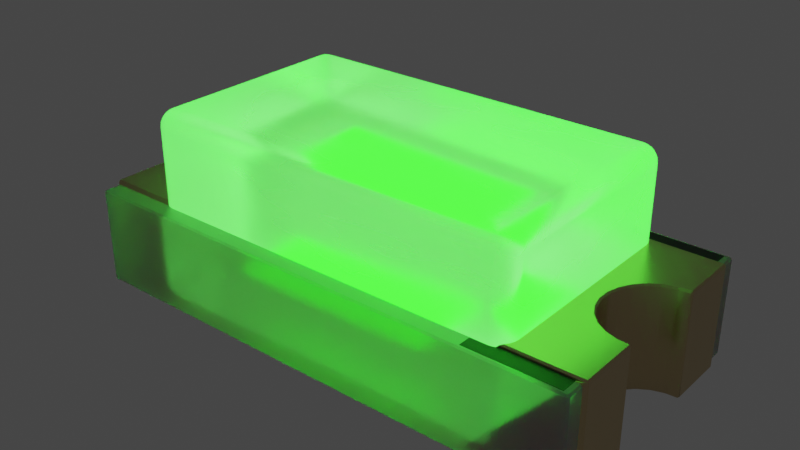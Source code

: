 # Source: LED_0603_1608Metric_G.blend  (saved by Blender 3.2.14; exported with 4.5.12 LTS)
import bpy
from mathutils import Matrix  # noqa: F401  (used for matrix-valued properties, if any)

bpy.ops.wm.read_factory_settings(use_empty=True)
scene = bpy.context.scene
scene.name = 'Scene'

# ---- collections
col_collection = bpy.data.collections.new('Collection'); scene.collection.children.link(col_collection)

# ---- materials (node trees are filled in below, after node groups)
mat_translucent_green = bpy.data.materials.new('translucent_green')
mat_translucent_green.alpha_threshold = 0.4
mat_translucent_green.use_raytrace_refraction = True
mat_translucent_green.use_screen_refraction = True
mat_translucent_green.thickness_mode = 'SLAB'
mat_plastic_case_white = bpy.data.materials.new('plastic_case_white')
mat_plastic_case_white.preview_render_type = 'CUBE'
mat_plastic_matte_black = bpy.data.materials.new('plastic_matte_black')
mat_plastic_matte_black.preview_render_type = 'CUBE'
mat_light_green = bpy.data.materials.new('light_green')
mat_metal_pins_gold = bpy.data.materials.new('metal_pins_gold')
mat_metal_pins_gold.preview_render_type = 'CUBE'

# ---- material node trees
mat_translucent_green.use_nodes = True; mat_translucent_green.node_tree.nodes.clear()
_N = mat_translucent_green.node_tree.nodes; _L = mat_translucent_green.node_tree.links
n0 = _N.new('ShaderNodeTexNoise'); n0.name = 'Noise Texture'; n0.location = (-674, 167)
n0.inputs[2].default_value = -2.2
n0.inputs[3].default_value = 2.6
n0.inputs[4].default_value = 0.6333
n0.inputs[8].default_value = -0.4
n1 = _N.new('ShaderNodeOutputMaterial'); n1.name = 'Material Output'; n1.location = (463, 225)
n2 = _N.new('ShaderNodeBsdfPrincipled'); n2.name = 'Principled BSDF'; n2.location = (-12, 309)
n2.distribution = 'GGX'
n2.subsurface_method = 'BURLEY'
n2.inputs[0].default_value = (0.6086, 0.6086, 0.6086, 1.0)
n2.inputs[3].default_value = 1.46
n2.inputs[8].default_value = 1.0
n2.inputs[10].default_value = 0.2
n2.inputs[18].default_value = 1.0
n2.inputs[27].default_value = (0.007504, 0.0853, 0.007008, 1.0)
n2.inputs[28].default_value = 7.8
n3 = _N.new('ShaderNodeValToRGB'); n3.name = 'ColorRamp'; n3.location = (-408, 81)
while len(n3.color_ramp.elements) > 1: n3.color_ramp.elements.remove(n3.color_ramp.elements[-1])
n3.color_ramp.elements[0].position = 0.2864; n3.color_ramp.elements[0].color = (0.08499, 0.08499, 0.08499, 1.0)
_e = n3.color_ramp.elements.new(0.8432); _e.color = (0.6208, 0.6208, 0.6208, 1.0)
n4 = _N.new('ShaderNodeValue'); n4.name = 'Value'; n4.location = (463, 65)
n4.outputs[0].default_value = 0.0
_L.new(n0.outputs[1], n3.inputs[0])
_L.new(n3.outputs[0], n2.inputs[2])
_L.new(n2.outputs[0], n1.inputs[0])
_L.new(n4.outputs[0], n1.inputs[3])
n1.is_active_output = True
mat_plastic_case_white.use_nodes = True; mat_plastic_case_white.node_tree.nodes.clear()
_N = mat_plastic_case_white.node_tree.nodes; _L = mat_plastic_case_white.node_tree.links
n0 = _N.new('ShaderNodeOutputMaterial'); n0.name = 'Material Output'; n0.location = (300, 300)
n1 = _N.new('ShaderNodeBsdfPrincipled'); n1.name = 'Principled BSDF'; n1.location = (-34, 272)
n1.distribution = 'GGX'
n1.subsurface_method = 'BURLEY'
n1.inputs[1].default_value = 0.02
n1.inputs[2].default_value = 0.4636
n1.inputs[3].default_value = 1.4
n1.inputs[8].default_value = 1.0
n1.inputs[10].default_value = 0.3682
n1.inputs[13].default_value = 0.6591
n1.inputs[18].default_value = 0.2318
n1.inputs[20].default_value = 0.6709
n1.inputs[24].default_value = 0.1191
n1.inputs[27].default_value = (0.0, 0.0, 0.0, 1.0)
n1.inputs[28].default_value = 1.0
n2 = _N.new('ShaderNodeMapping'); n2.name = 'Mapping'; n2.location = (-1010, 265)
n2.inputs[3].default_value = (3.0, 1.0, 1.0)
n3 = _N.new('ShaderNodeTexCoord'); n3.name = 'Texture Coordinate'; n3.location = (-1250, 180)
n4 = _N.new('ShaderNodeBump'); n4.name = 'Bump'; n4.location = (-376, -99)
n4.inputs[0].default_value = 0.05
n4.inputs[1].default_value = 1.0
n4.inputs[2].default_value = 1.0
n5 = _N.new('ShaderNodeTexNoise'); n5.name = 'Noise Texture'; n5.location = (-662, 176)
n5.inputs[2].default_value = 88.0
n5.inputs[3].default_value = 10.8
n5.inputs[4].default_value = 0.9167
n5.inputs[8].default_value = 1.6
n6 = _N.new('ShaderNodeValToRGB'); n6.name = 'ColorRamp'; n6.location = (-354, 186)
while len(n6.color_ramp.elements) > 1: n6.color_ramp.elements.remove(n6.color_ramp.elements[-1])
n6.color_ramp.elements[0].position = 0.0; n6.color_ramp.elements[0].color = (0.2596, 0.2596, 0.2596, 1.0)
_e = n6.color_ramp.elements.new(1.0); _e.color = (0.6303, 0.6303, 0.6303, 1.0)
n7 = _N.new('ShaderNodeMix'); n7.name = 'Mix'; n7.location = (-204, 152)
n7.data_type = 'RGBA'
n7.inputs[0].default_value = 0.3682
n7.inputs[7].default_value = (0.2525, 0.2525, 0.2525, 1.0)
_L.new(n5.outputs[0], n6.inputs[0])
_L.new(n1.outputs[0], n0.inputs[0])
_L.new(n3.outputs[2], n2.inputs[0])
_L.new(n2.outputs[0], n5.inputs[0])
_L.new(n5.outputs[0], n4.inputs[3])
_L.new(n4.outputs[0], n1.inputs[5])
_L.new(n6.outputs[0], n7.inputs[6])
_L.new(n7.outputs[2], n1.inputs[0])
n0.is_active_output = True
mat_plastic_matte_black.use_nodes = True; mat_plastic_matte_black.node_tree.nodes.clear()
_N = mat_plastic_matte_black.node_tree.nodes; _L = mat_plastic_matte_black.node_tree.links
n0 = _N.new('ShaderNodeOutputMaterial'); n0.name = 'Material Output'; n0.location = (463, 300)
n1 = _N.new('ShaderNodeBsdfPrincipled'); n1.name = 'Principled BSDF'; n1.location = (173, 300)
n1.distribution = 'GGX'
n1.subsurface_method = 'BURLEY'
n1.inputs[1].default_value = 0.06818
n1.inputs[2].default_value = 0.5182
n1.inputs[3].default_value = 1.45
n1.inputs[13].default_value = 0.6432
n1.inputs[20].default_value = 0.1027
n1.inputs[27].default_value = (0.0, 0.0, 0.0, 1.0)
n1.inputs[28].default_value = 1.0
n2 = _N.new('ShaderNodeTexCoord'); n2.name = 'Texture Coordinate'; n2.location = (-1001, 105)
n3 = _N.new('ShaderNodeBump'); n3.name = 'Bump'; n3.location = (-135, -86)
n3.inputs[0].default_value = 0.1
n3.inputs[1].default_value = 0.4
n3.inputs[2].default_value = 1.0
n4 = _N.new('ShaderNodeMapping'); n4.name = 'Mapping'; n4.location = (-755, 143)
n4.inputs[3].default_value = (2.0, 2.0, 2.0)
n5 = _N.new('ShaderNodeValToRGB'); n5.name = 'ColorRamp'; n5.location = (-147, 213)
while len(n5.color_ramp.elements) > 1: n5.color_ramp.elements.remove(n5.color_ramp.elements[-1])
n5.color_ramp.elements[0].position = 0.0; n5.color_ramp.elements[0].color = (0.005014, 0.005014, 0.005014, 1.0)
_e = n5.color_ramp.elements.new(0.9955); _e.color = (0.01269, 0.01269, 0.01269, 1.0)
n6 = _N.new('ShaderNodeTexNoise'); n6.name = 'Noise Texture'; n6.location = (-455, 203)
n6.inputs[2].default_value = 200.0
n6.inputs[3].default_value = 5.6
n6.inputs[4].default_value = 0.5208
_L.new(n1.outputs[0], n0.inputs[0])
_L.new(n6.outputs[0], n5.inputs[0])
_L.new(n5.outputs[0], n1.inputs[0])
_L.new(n2.outputs[2], n4.inputs[0])
_L.new(n4.outputs[0], n6.inputs[0])
_L.new(n6.outputs[0], n3.inputs[3])
_L.new(n3.outputs[0], n1.inputs[5])
n0.is_active_output = True
mat_light_green.use_nodes = True; mat_light_green.node_tree.nodes.clear()
_N = mat_light_green.node_tree.nodes; _L = mat_light_green.node_tree.links
n0 = _N.new('ShaderNodeLayerWeight'); n0.name = 'Layer Weight'; n0.location = (-18066, 17)
n1 = _N.new('ShaderNodeParticleInfo'); n1.name = 'Particle Info'; n1.location = (-47217, 207)
n2 = _N.new('ShaderNodeRGB'); n2.name = 'RGB'; n2.location = (-92, 261)
n2.outputs[0].default_value = (0.0008535, 0.253, 0.0, 1.0)
n3 = _N.new('ShaderNodeBsdfPrincipled'); n3.name = 'Principled BSDF'; n3.location = (224, 517)
n3.distribution = 'GGX'
n3.subsurface_method = 'BURLEY'
n3.inputs[3].default_value = 1.45
n3.inputs[28].default_value = 39.8
n4 = _N.new('ShaderNodeOutputMaterial'); n4.name = 'Material Output'; n4.location = (717, 341)
_L.new(n2.outputs[0], n3.inputs[0])
_L.new(n2.outputs[0], n3.inputs[27])
_L.new(n3.outputs[0], n4.inputs[0])
n4.is_active_output = True
mat_metal_pins_gold.use_nodes = True; mat_metal_pins_gold.node_tree.nodes.clear()
_N = mat_metal_pins_gold.node_tree.nodes; _L = mat_metal_pins_gold.node_tree.links
n0 = _N.new('ShaderNodeMapping'); n0.name = 'Mapping'; n0.location = (-1447, -91)
n0.inputs[3].default_value = (4.8, 1.2, 1.1)
n1 = _N.new('ShaderNodeBsdfPrincipled'); n1.name = 'Principled BSDF'; n1.location = (-560, 254)
n1.distribution = 'GGX'
n1.subsurface_method = 'BURLEY'
n1.inputs[1].default_value = 0.7818
n1.inputs[2].default_value = 0.2886
n1.inputs[3].default_value = 1.45
n1.inputs[13].default_value = 0.0
n1.inputs[27].default_value = (0.0, 0.0, 0.0, 1.0)
n1.inputs[28].default_value = 1.0
n2 = _N.new('ShaderNodeOutputMaterial'); n2.name = 'Material Output.002'; n2.location = (-205, 253)
n2.width = 213
n3 = _N.new('ShaderNodeTexNoise'); n3.name = 'Noise Texture.002'; n3.location = (-1228, -73)
n3.inputs[2].default_value = 0.1
n3.inputs[3].default_value = 7.0
n3.inputs[4].default_value = 0.6
n3.inputs[8].default_value = 0.4
n4 = _N.new('ShaderNodeTexCoord'); n4.name = 'Texture Coordinate'; n4.location = (-1636, -116)
n5 = _N.new('ShaderNodeMix'); n5.name = 'Mix.001'; n5.location = (-921, 45)
n5.data_type = 'RGBA'
n5.inputs[6].default_value = (1.0, 0.7849, 0.4141, 1.0)
n5.inputs[7].default_value = (0.1851, 0.1427, 0.0982, 1.0)
n6 = _N.new('ShaderNodeBump'); n6.name = 'Bump.001'; n6.location = (-1001, -227)
n6.inputs[0].default_value = 0.05
n6.inputs[1].default_value = 0.01
n6.inputs[2].default_value = 1.0
_L.new(n1.outputs[0], n2.inputs[0])
_L.new(n3.outputs[0], n6.inputs[3])
_L.new(n0.outputs[0], n3.inputs[0])
_L.new(n3.outputs[0], n5.inputs[0])
_L.new(n4.outputs[3], n0.inputs[0])
_L.new(n5.outputs[2], n1.inputs[0])
_L.new(n6.outputs[0], n1.inputs[5])
n2.is_active_output = True

# ---- world
world_world = bpy.data.worlds.new('World'); scene.world = world_world
world_world.use_nodes = True; world_world.node_tree.nodes.clear()
_N = world_world.node_tree.nodes; _L = world_world.node_tree.links
n0 = _N.new('ShaderNodeOutputWorld'); n0.name = 'World Output'; n0.location = (300, 300)
n1 = _N.new('ShaderNodeBackground'); n1.name = 'Background'; n1.location = (10, 300)
n1.inputs[0].default_value = (0.05088, 0.05088, 0.05088, 1.0)
_L.new(n1.outputs[0], n0.inputs[0])
n0.is_active_output = True
world_world.color = (0.05088, 0.05088, 0.05088)
world_world.use_sun_shadow = False
world_world.sun_shadow_jitter_overblur = 0.0

# ---- meshes
me_shape_8_indexedfaceset_005 = bpy.data.meshes.new('SHAPE_8_IndexedFaceSet.005')
me_shape_8_indexedfaceset_005.from_pydata([(0.2156, 0.1166, 0.007126), (0.2156, 0.1378, 0.02826), (0.2368, 0.1166, 0.02826), (0.2156, 0.1221, 0.007846), (0.2156, 0.1272, 0.009959), (0.2156, 0.1316, 0.01332), (0.2211, 0.1166, 0.007846), (0.2213, 0.1223, 0.008703), (0.2212, 0.1272, 0.01084), (0.2211, 0.1311, 0.01381), (0.2262, 0.1166, 0.009959), (0.2263, 0.1222, 0.01085), (0.2257, 0.1267, 0.01265), (0.2253, 0.1299, 0.01496), (0.2278, 0.1288, 0.01606), (0.2211, 0.137, 0.02826), (0.2262, 0.1349, 0.02826), (0.2306, 0.1316, 0.02826), (0.2156, 0.137, 0.0228), (0.2213, 0.1362, 0.02262), (0.2262, 0.134, 0.02272), (0.2301, 0.1311, 0.02283), (0.2156, 0.1349, 0.01769), (0.2212, 0.134, 0.01766), (0.2257, 0.1322, 0.0182), (0.2289, 0.1299, 0.01864), (0.2361, 0.1166, 0.0228), (0.2339, 0.1166, 0.01769), (0.2306, 0.1166, 0.01332), (0.2361, 0.1221, 0.02826), (0.2352, 0.1223, 0.02258), (0.2331, 0.1222, 0.01766), (0.2301, 0.122, 0.01383), (0.2339, 0.1272, 0.02826), (0.2331, 0.1272, 0.02268), (0.2313, 0.1267, 0.01819), (0.2289, 0.1262, 0.01496), (0.2156, 0.1378, 0.2149), (0.2156, 0.1166, 0.2361), (0.2368, 0.1166, 0.2149), (0.2156, 0.137, 0.2204), (0.2156, 0.1349, 0.2255), (0.2156, 0.1316, 0.2299), (0.2211, 0.137, 0.2149), (0.2213, 0.1362, 0.2206), (0.2212, 0.134, 0.2255), (0.2211, 0.1311, 0.2294), (0.2262, 0.1349, 0.2149), (0.2263, 0.134, 0.2205), (0.2257, 0.1322, 0.225), (0.2253, 0.1299, 0.2282), (0.2278, 0.1288, 0.2271), (0.2211, 0.1166, 0.2354), (0.2262, 0.1166, 0.2332), (0.2306, 0.1166, 0.2299), (0.2156, 0.1221, 0.2354), (0.2213, 0.1223, 0.2345), (0.2262, 0.1222, 0.2324), (0.2301, 0.122, 0.2294), (0.2156, 0.1272, 0.2332), (0.2212, 0.1272, 0.2323), (0.2257, 0.1267, 0.2306), (0.2289, 0.1262, 0.2282), (0.2361, 0.1221, 0.2149), (0.2339, 0.1272, 0.2149), (0.2306, 0.1316, 0.2149), (0.2361, 0.1166, 0.2204), (0.2352, 0.1223, 0.2206), (0.2331, 0.1272, 0.2205), (0.2301, 0.1311, 0.2204), (0.2339, 0.1166, 0.2255), (0.2331, 0.1222, 0.2255), (0.2313, 0.1267, 0.225), (0.2289, 0.1299, 0.2246), (0.2156, -0.1167, 0.007126), (0.2368, -0.1167, 0.02826), (0.2156, -0.1379, 0.02826), (0.2211, -0.1167, 0.007846), (0.2262, -0.1167, 0.009959), (0.2306, -0.1167, 0.01332), (0.2156, -0.1222, 0.007846), (0.2213, -0.1224, 0.008703), (0.2262, -0.1223, 0.01084), (0.2301, -0.1222, 0.01381), (0.2156, -0.1273, 0.009959), (0.2212, -0.1273, 0.01085), (0.2257, -0.1268, 0.01265), (0.2289, -0.1263, 0.01496), (0.2278, -0.1289, 0.01606), (0.2361, -0.1222, 0.02826), (0.2339, -0.1273, 0.02826), (0.2306, -0.1317, 0.02826), (0.2361, -0.1167, 0.0228), (0.2352, -0.1224, 0.02262), (0.2331, -0.1273, 0.02272), (0.2301, -0.1312, 0.02283), (0.2339, -0.1167, 0.01769), (0.2331, -0.1223, 0.01766), (0.2313, -0.1268, 0.0182), (0.2289, -0.13, 0.01864), (0.2156, -0.1371, 0.0228), (0.2156, -0.135, 0.01769), (0.2156, -0.1317, 0.01332), (0.2211, -0.1371, 0.02826), (0.2213, -0.1363, 0.02258), (0.2212, -0.1341, 0.01766), (0.2211, -0.1312, 0.01383), (0.2262, -0.135, 0.02826), (0.2263, -0.1341, 0.02268), (0.2257, -0.1323, 0.01819), (0.2253, -0.13, 0.01496), (0.2156, -0.1167, 0.2361), (0.2156, -0.1379, 0.2149), (0.2368, -0.1167, 0.2149), (0.2156, -0.1222, 0.2354), (0.2156, -0.1273, 0.2332), (0.2156, -0.1317, 0.2299), (0.2211, -0.1167, 0.2354), (0.2213, -0.1224, 0.2345), (0.2212, -0.1273, 0.2324), (0.2211, -0.1312, 0.2294), (0.2262, -0.1167, 0.2332), (0.2263, -0.1223, 0.2323), (0.2257, -0.1268, 0.2306), (0.2253, -0.13, 0.2282), (0.2278, -0.1289, 0.2271), (0.2211, -0.1371, 0.2149), (0.2262, -0.135, 0.2149), (0.2306, -0.1317, 0.2149), (0.2156, -0.1371, 0.2204), (0.2213, -0.1363, 0.2206), (0.2262, -0.1341, 0.2205), (0.2301, -0.1312, 0.2204), (0.2156, -0.135, 0.2255), (0.2212, -0.1341, 0.2255), (0.2257, -0.1323, 0.225), (0.2289, -0.13, 0.2246), (0.2361, -0.1167, 0.2204), (0.2339, -0.1167, 0.2255), (0.2306, -0.1167, 0.2299), (0.2361, -0.1222, 0.2149), (0.2352, -0.1224, 0.2206), (0.2331, -0.1223, 0.2255), (0.2301, -0.1222, 0.2294), (0.2339, -0.1273, 0.2149), (0.2331, -0.1273, 0.2205), (0.2313, -0.1268, 0.225), (0.2289, -0.1263, 0.2282), (-0.2156, 0.1166, 0.007126), (-0.2368, 0.1166, 0.02826), (-0.2156, 0.1378, 0.02826), (-0.2211, 0.1166, 0.007846), (-0.2262, 0.1166, 0.009959), (-0.2306, 0.1166, 0.01332), (-0.2156, 0.1221, 0.007846), (-0.2213, 0.1223, 0.008703), (-0.2262, 0.1222, 0.01084), (-0.2301, 0.122, 0.01381), (-0.2156, 0.1272, 0.009959), (-0.2212, 0.1272, 0.01085), (-0.2257, 0.1267, 0.01265), (-0.2289, 0.1262, 0.01496), (-0.2278, 0.1288, 0.01606), (-0.2361, 0.1221, 0.02826), (-0.2339, 0.1272, 0.02826), (-0.2306, 0.1316, 0.02826), (-0.2361, 0.1166, 0.0228), (-0.2352, 0.1223, 0.02262), (-0.2331, 0.1272, 0.02272), (-0.2301, 0.1311, 0.02283), (-0.2339, 0.1166, 0.01769), (-0.2331, 0.1222, 0.01766), (-0.2313, 0.1267, 0.0182), (-0.2289, 0.1299, 0.01864), (-0.2156, 0.137, 0.0228), (-0.2156, 0.1349, 0.01769), (-0.2156, 0.1316, 0.01332), (-0.2211, 0.137, 0.02826), (-0.2213, 0.1362, 0.02258), (-0.2212, 0.134, 0.01766), (-0.2211, 0.1311, 0.01383), (-0.2262, 0.1349, 0.02826), (-0.2263, 0.134, 0.02268), (-0.2257, 0.1322, 0.01819), (-0.2253, 0.1299, 0.01496), (-0.2156, 0.1166, 0.2361), (-0.2156, 0.1378, 0.2149), (-0.2368, 0.1166, 0.2149), (-0.2156, 0.1221, 0.2354), (-0.2156, 0.1272, 0.2332), (-0.2156, 0.1316, 0.2299), (-0.2211, 0.1166, 0.2354), (-0.2213, 0.1223, 0.2345), (-0.2212, 0.1272, 0.2324), (-0.2211, 0.1311, 0.2294), (-0.2262, 0.1166, 0.2332), (-0.2263, 0.1222, 0.2323), (-0.2257, 0.1267, 0.2306), (-0.2253, 0.1299, 0.2282), (-0.2278, 0.1288, 0.2271), (-0.2211, 0.137, 0.2149), (-0.2262, 0.1349, 0.2149), (-0.2306, 0.1316, 0.2149), (-0.2156, 0.137, 0.2204), (-0.2213, 0.1362, 0.2206), (-0.2262, 0.134, 0.2205), (-0.2301, 0.1311, 0.2204), (-0.2156, 0.1349, 0.2255), (-0.2212, 0.134, 0.2255), (-0.2257, 0.1322, 0.225), (-0.2289, 0.1299, 0.2246), (-0.2361, 0.1166, 0.2204), (-0.2339, 0.1166, 0.2255), (-0.2306, 0.1166, 0.2299), (-0.2361, 0.1221, 0.2149), (-0.2352, 0.1223, 0.2206), (-0.2331, 0.1222, 0.2255), (-0.2301, 0.122, 0.2294), (-0.2339, 0.1272, 0.2149), (-0.2331, 0.1272, 0.2205), (-0.2313, 0.1267, 0.225), (-0.2289, 0.1262, 0.2282), (-0.2156, -0.1167, 0.007126), (-0.2156, -0.1379, 0.02826), (-0.2368, -0.1167, 0.02826), (-0.2156, -0.1222, 0.007846), (-0.2156, -0.1273, 0.009959), (-0.2156, -0.1317, 0.01332), (-0.2211, -0.1167, 0.007846), (-0.2213, -0.1224, 0.008703), (-0.2212, -0.1273, 0.01084), (-0.2211, -0.1312, 0.01381), (-0.2262, -0.1167, 0.009959), (-0.2263, -0.1223, 0.01085), (-0.2257, -0.1268, 0.01265), (-0.2253, -0.13, 0.01496), (-0.2278, -0.1289, 0.01606), (-0.2211, -0.1371, 0.02826), (-0.2262, -0.135, 0.02826), (-0.2306, -0.1317, 0.02826), (-0.2156, -0.1371, 0.0228), (-0.2213, -0.1363, 0.02262), (-0.2262, -0.1341, 0.02272), (-0.2301, -0.1312, 0.02283), (-0.2156, -0.135, 0.01769), (-0.2212, -0.1341, 0.01766), (-0.2257, -0.1323, 0.0182), (-0.2289, -0.13, 0.01864), (-0.2361, -0.1167, 0.0228), (-0.2339, -0.1167, 0.01769), (-0.2306, -0.1167, 0.01332), (-0.2361, -0.1222, 0.02826), (-0.2352, -0.1224, 0.02258), (-0.2331, -0.1223, 0.01766), (-0.2301, -0.1222, 0.01383), (-0.2339, -0.1273, 0.02826), (-0.2331, -0.1273, 0.02268), (-0.2313, -0.1268, 0.01819), (-0.2289, -0.1263, 0.01496), (-0.2156, -0.1167, 0.2361), (-0.2368, -0.1167, 0.2149), (-0.2156, -0.1379, 0.2149), (-0.2211, -0.1167, 0.2354), (-0.2262, -0.1167, 0.2332), (-0.2306, -0.1167, 0.2299), (-0.2156, -0.1222, 0.2354), (-0.2213, -0.1224, 0.2345), (-0.2262, -0.1223, 0.2324), (-0.2301, -0.1222, 0.2294), (-0.2156, -0.1273, 0.2332), (-0.2212, -0.1273, 0.2323), (-0.2257, -0.1268, 0.2306), (-0.2289, -0.1263, 0.2282), (-0.2278, -0.1289, 0.2271), (-0.2361, -0.1222, 0.2149), (-0.2339, -0.1273, 0.2149), (-0.2306, -0.1317, 0.2149), (-0.2361, -0.1167, 0.2204), (-0.2352, -0.1224, 0.2206), (-0.2331, -0.1273, 0.2205), (-0.2301, -0.1312, 0.2204), (-0.2339, -0.1167, 0.2255), (-0.2331, -0.1223, 0.2255), (-0.2313, -0.1268, 0.225), (-0.2289, -0.13, 0.2246), (-0.2156, -0.1371, 0.2204), (-0.2156, -0.135, 0.2255), (-0.2156, -0.1317, 0.2299), (-0.2211, -0.1371, 0.2149), (-0.2213, -0.1363, 0.2206), (-0.2212, -0.1341, 0.2255), (-0.2211, -0.1312, 0.2294), (-0.2262, -0.135, 0.2149), (-0.2263, -0.1341, 0.2205), (-0.2257, -0.1323, 0.225), (-0.2253, -0.13, 0.2282), (0.3129, -0.1575, 0.005971), (0.3129, -0.1554, 0.003937), (-0.3129, -0.1575, 0.005971), (-0.3129, -0.1554, 0.003937), (-0.3071, -0.1339, 0.1224), (-0.3071, -0.1535, 0.1224), (-0.2165, -0.1378, 0.1224), (-0.2283, -0.1339, 0.1224), (-0.2207, -0.1373, 0.1224), (-0.2247, -0.136, 0.1224), (-0.2165, 0.1378, 0.1224), (-0.2283, 0.1339, 0.1224), (-0.1969, 0.1535, 0.1224), (-0.3071, 0.1535, 0.1224), (-0.3071, 0.1339, 0.1224), (-0.2207, 0.1373, 0.1224), (-0.2247, 0.136, 0.1224), (-0.1969, 0.1535, 0.122), (-0.1969, -0.1378, 0.1224), (-0.1969, -0.1378, 0.122), (-0.1969, -0.1535, 0.1224), (-0.1969, -0.1535, 0.122), (-0.3071, -0.1535, 0.122), (-0.3071, 0.1535, 0.122), (-0.1969, 0.1378, 0.122), (-0.1969, 0.1378, 0.1224), (-0.3071, 0.1359, 0.122), (-0.3071, 0.1339, 0.1224), (-0.3071, -0.1339, 0.1224), (-0.3071, -0.1359, 0.122), (0.1233, 0.06915, 0.07084), (-0.1233, 0.06915, 0.07084), (0.1233, -0.06915, 0.07084), (-0.1233, -0.06915, 0.07084), (0.2362, -0.1181, 0.126), (0.2357, -0.1226, 0.126), (0.2341, -0.1269, 0.126), (0.2316, 0.1307, 0.126), (0.2357, 0.1226, 0.126), (0.2247, -0.136, 0.122), (0.2316, -0.1307, 0.126), (-0.3071, -0.1339, 0.1224), (-0.2283, -0.1339, 0.1224), (-0.2362, -0.1181, 0.126), (-0.2357, -0.1226, 0.126), (-0.2341, -0.1269, 0.126), (-0.2247, -0.136, 0.1224), (-0.2362, 0.1181, 0.126), (-0.2316, -0.1307, 0.126), (-0.2283, 0.1339, 0.1224), (-0.2357, 0.1226, 0.126), (-0.2341, 0.1269, 0.126), (-0.2316, 0.1307, 0.126), (-0.3071, 0.1339, 0.1224), (-0.2247, 0.136, 0.1224), (0.2247, 0.136, 0.122), (0.2341, 0.1269, 0.126), (0.2362, 0.1181, 0.126), (-0.3169, -0.1318, -2.251e-15), (-0.3169, -0.1339, 0.002034), (-0.3189, -0.1318, 0.002034), (-0.1969, -0.1339, 0.002034), (-0.1969, -0.1318, -1.399e-15), (-0.1969, -0.1339, 0.003937), (-0.1969, -0.1339, 0.001903), (0.2634, 0.02833, 0.002034), (0.2616, 0.02472, 0.002034), (0.2604, 0.02756, 1.85e-15), (0.2555, 0.01416, 0.126), (0.2573, 0.01167, 0.124), (0.2582, 0.0156, 0.124), (0.2604, 0.02756, 0.126), (0.2616, 0.02472, 0.124), (0.2634, 0.02833, 0.124), (0.2911, 0.05625, 0.126), (0.2901, 0.05336, 0.124), (0.2939, 0.05494, 0.124), (0.3048, 0.06025, 0.126), (0.3032, 0.05766, 0.124), (0.3072, 0.05833, 0.124), (0.3189, -0.1318, 0.124), (0.3169, -0.1318, 0.126), (0.3169, -0.1339, 0.124), (0.3189, -0.06096, 0.124), (0.3169, -0.05882, 0.124), (0.3169, -0.06086, 0.126), (0.2539, -8.418e-16, 0.126), (0.2561, -0.00202, 0.124), (0.2561, 0.00202, 0.124), (0.2687, -0.03643, 0.124), (0.2683, -0.03945, 0.126), (0.2713, -0.03951, 0.124), (0.2634, -0.02833, 0.124), (0.2616, -0.02472, 0.124), (0.2604, -0.02756, 0.126), (0.3169, 0.06086, 0.126), (0.3169, 0.05882, 0.124), (0.3189, 0.06096, 0.124), (0.2683, 0.03945, 0.126), (0.2687, 0.03643, 0.124), (0.2713, 0.03951, 0.124), (0.2787, 0.04919, 0.126), (0.2784, 0.04615, 0.124), (0.2817, 0.04855, 0.124), (0.3169, 0.1339, 0.124), (0.3169, 0.1318, 0.126), (0.3189, 0.1318, 0.124), (0.2305, 0.1318, 0.126), (0.2283, 0.1339, 0.124), (0.2271, 0.1346, 0.1246), (0.2283, -0.1339, 0.124), (0.2305, -0.1318, 0.126), (0.2271, -0.1346, 0.1246), (0.317, -0.1339, 0.1241), (0.317, -0.1339, 0.001903), (0.3169, -0.1318, 2.251e-15), (0.3189, -0.1318, 0.002034), (0.3169, -0.1339, 0.002034), (-0.1969, 0.1339, 0.001903), (-0.1969, 0.1339, 0.003937), (0.1969, -0.1339, 0.001903), (0.1969, -0.1339, 0.003937), (-0.3129, -0.1359, 0.003937), (-0.315, -0.1359, 0.005971), (-0.317, -0.1339, 0.001903), (-0.317, -0.1339, 0.1241), (-0.315, -0.1359, 0.12), (-0.3129, -0.1359, 0.122), (-0.1969, 0.1318, -1.399e-15), (-0.1969, 0.1339, 0.002034), (-0.3129, 0.1359, 0.122), (-0.315, 0.1359, 0.12), (-0.317, 0.1339, 0.1241), (-0.3071, 0.1359, 0.122), (-0.3071, 0.1339, 0.1224), (-0.317, 0.1339, 0.001903), (-0.315, 0.1359, 0.005971), (-0.3129, 0.1359, 0.003937), (0.1969, 0.1339, 0.002034), (0.1969, 0.1318, 1.399e-15), (0.317, 0.1339, 0.001903), (0.3129, 0.1359, 0.003937), (0.315, 0.1359, 0.005971), (0.317, 0.1339, 0.1241), (0.315, 0.1359, 0.12), (0.3129, 0.1359, 0.122), (0.1969, 0.1339, 0.003937), (0.1969, 0.1339, 0.001903), (0.1969, -0.1318, 1.399e-15), (0.1969, -0.1339, 0.002034), (0.2249, -0.1359, 0.122), (0.2283, -0.1339, 0.1241), (0.3169, -0.05882, 0.002034), (0.3189, -0.06096, 0.002034), (0.3169, -0.06086, 2.251e-15), (0.2561, -0.00202, 0.002034), (0.2539, -8.418e-16, 1.804e-15), (0.2561, 0.00202, 0.002034), (0.3072, -0.05833, 0.002034), (0.3048, -0.06025, 2.166e-15), (0.3032, -0.05766, 0.002034), (0.2939, -0.05494, 0.002034), (0.2911, -0.05625, 2.068e-15), (0.2901, -0.05336, 0.002034), (0.2817, -0.04855, 0.002034), (0.2787, -0.04919, 1.98e-15), (0.2784, -0.04615, 0.002034), (0.2616, -0.02472, 0.002034), (0.2634, -0.02833, 0.002034), (0.2604, -0.02756, 1.85e-15), (0.2582, -0.0156, 0.002034), (0.2555, -0.01416, 1.816e-15), (0.2573, -0.01167, 0.002034), (0.2573, 0.01167, 0.002034), (0.2555, 0.01416, 1.816e-15), (0.2582, 0.0156, 0.002034), (0.2713, 0.03951, 0.002034), (0.2687, 0.03643, 0.002034), (0.2683, 0.03945, 1.906e-15), (0.2817, 0.04855, 0.002034), (0.2784, 0.04615, 0.002034), (0.2787, 0.04919, 1.98e-15), (0.2901, 0.05336, 0.002034), (0.2911, 0.05625, 2.068e-15), (0.2939, 0.05494, 0.002034), (0.3048, 0.06025, 2.166e-15), (0.3072, 0.05833, 0.002034), (0.3032, 0.05766, 0.002034), (-0.3071, -0.1339, 0.1224), (-0.3071, -0.1359, 0.122), (-0.3169, 0.1318, 0.126), (-0.3169, 0.1339, 0.124), (-0.3189, 0.1318, 0.124), (-0.3189, 0.06096, 0.124), (-0.3169, 0.0588, 0.124), (-0.3169, 0.06084, 0.126), (-0.3169, -0.0588, 0.124), (-0.3189, -0.06096, 0.124), (-0.3169, -0.06084, 0.126), (-0.3061, 0.05817, 0.124), (-0.3021, 0.05742, 0.124), (-0.3037, 0.06006, 0.126), (-0.2919, 0.05412, 0.124), (-0.2882, 0.05242, 0.124), (-0.2891, 0.05536, 0.126), (-0.276, 0.0441, 0.124), (-0.2761, 0.04716, 0.126), (-0.2791, 0.04667, 0.124), (-0.2686, 0.03626, 0.124), (-0.2663, 0.033, 0.124), (-0.2656, 0.03599, 0.126), (-0.2569, -0.009389, 0.124), (-0.2543, -0.007677, 0.126), (-0.2564, -0.005385, 0.124), (-0.2596, -0.01982, 0.124), (-0.2611, -0.02357, 0.124), (-0.2582, -0.02255, 0.126), (-0.2791, -0.04667, 0.124), (-0.2761, -0.04716, 0.126), (-0.276, -0.0441, 0.124), (-0.2882, -0.05242, 0.124), (-0.2919, -0.05412, 0.124), (-0.2891, -0.05536, 0.126), (-0.3061, -0.05817, 0.124), (-0.3037, -0.06006, 0.126), (-0.3021, -0.05742, 0.124), (-0.3169, -0.1339, 0.124), (-0.3169, -0.1318, 0.126), (-0.3189, -0.1318, 0.124), (-0.2305, -0.1318, 0.126), (-0.2283, -0.1339, 0.124), (-0.227, -0.1347, 0.1247), (-0.3189, 0.1318, 0.002034), (-0.3169, 0.1339, 0.002034), (-0.3169, 0.1318, -2.251e-15), (-0.3021, 0.05742, 0.002034), (-0.3061, 0.05817, 0.002034), (-0.3037, 0.06006, -2.158e-15), (-0.2919, 0.05412, 0.002034), (-0.2891, 0.05536, -2.054e-15), (-0.2882, 0.05242, 0.002034), (-0.2791, 0.04667, 0.002034), (-0.2761, 0.04716, -1.962e-15), (-0.276, 0.0441, 0.002034), (-0.2596, 0.01982, 0.002034), (-0.2611, 0.02357, 0.002034), (-0.2582, 0.02255, -1.834e-15), (-0.2564, -0.005385, 0.002034), (-0.2543, -0.007677, -1.807e-15), (-0.2569, -0.009389, 0.002034), (-0.2791, -0.04667, 0.002034), (-0.276, -0.0441, 0.002034), (-0.2761, -0.04716, -1.962e-15), (-0.3061, -0.05817, 0.002034), (-0.3021, -0.05742, 0.002034), (-0.3037, -0.06006, -2.158e-15), (-0.3189, 0.06096, 0.002034), (-0.3169, 0.06084, -2.251e-15), (-0.3169, 0.0588, 0.002034), (-0.2283, 0.1339, 0.124), (-0.2305, 0.1318, 0.126), (-0.227, 0.1347, 0.1247), (0.2283, 0.1339, 0.1241), (0.2249, 0.1359, 0.122), (0.3169, 0.06086, 2.251e-15), (0.3189, 0.06096, 0.002034), (0.3169, 0.05882, 0.002034), (0.3169, 0.1318, 2.251e-15), (0.3169, 0.1339, 0.002034), (0.3189, 0.1318, 0.002034), (0.2713, -0.03951, 0.002034), (0.2683, -0.03945, 1.906e-15), (0.2687, -0.03643, 0.002034), (0.3032, -0.05766, 0.124), (0.3048, -0.06025, 0.126), (0.3072, -0.05833, 0.124), (0.2901, -0.05336, 0.124), (0.2911, -0.05625, 0.126), (0.2939, -0.05494, 0.124), (0.2817, -0.04855, 0.124), (0.2784, -0.04615, 0.124), (0.2787, -0.04919, 0.126), (0.2582, -0.0156, 0.124), (0.2573, -0.01167, 0.124), (0.2555, -0.01416, 0.126), (-0.3169, -0.06084, -2.251e-15), (-0.3189, -0.06096, 0.002034), (-0.3169, -0.0588, 0.002034), (-0.2686, 0.03626, 0.002034), (-0.2656, 0.03599, -1.887e-15), (-0.2663, 0.033, 0.002034), (-0.2569, 0.009389, 0.002034), (-0.2543, 0.007677, -1.807e-15), (-0.2564, 0.005385, 0.002034), (-0.2611, -0.02357, 0.002034), (-0.2596, -0.01982, 0.002034), (-0.2582, -0.02255, -1.834e-15), (-0.2656, -0.03599, -1.887e-15), (-0.2686, -0.03626, 0.002034), (-0.2663, -0.033, 0.002034), (-0.2882, -0.05242, 0.002034), (-0.2891, -0.05536, -2.054e-15), (-0.2919, -0.05412, 0.002034), (-0.2596, 0.01982, 0.124), (-0.2582, 0.02255, 0.126), (-0.2611, 0.02357, 0.124), (-0.2543, 0.007677, 0.126), (-0.2569, 0.009389, 0.124), (-0.2564, 0.005385, 0.124), (-0.2686, -0.03626, 0.124), (-0.2656, -0.03599, 0.126), (-0.2663, -0.033, 0.124), (0.2165, -0.1378, 0.122), (0.2207, -0.1373, 0.122), (0.2247, -0.136, 0.122), (-0.1969, 0.1535, 0.122), (0.2165, 0.1378, 0.122), (0.2207, 0.1373, 0.122), (0.2247, 0.136, 0.122), (-0.1969, -0.1378, 0.1224), (-0.1969, -0.1378, 0.122), (-0.1969, -0.1535, 0.122), (-0.3071, -0.1535, 0.122), (-0.3071, 0.1535, 0.122), (-0.1969, 0.1378, 0.122), (-0.1969, 0.1378, 0.1224), (-0.1969, -0.1339, 0.003937), (0.315, -0.1359, 0.12), (0.317, -0.1339, 0.1241), (0.3129, -0.1359, 0.122), (0.315, -0.1359, 0.005971), (0.3129, -0.1359, 0.003937), (0.317, -0.1339, 0.001903), (-0.1969, 0.1339, 0.003937), (-0.315, 0.1554, 0.005971), (-0.3129, 0.1575, 0.005971), (-0.3129, 0.1554, 0.003937), (0.1969, -0.1339, 0.001903), (0.1969, -0.1339, 0.003937), (0.3129, -0.1575, 0.005971), (0.3129, -0.1554, 0.003937), (0.315, -0.1554, 0.005971), (0.3129, -0.1575, 0.12), (0.315, -0.1554, 0.12), (0.3129, -0.1554, 0.122), (-0.3129, -0.1359, 0.003937), (-0.315, -0.1359, 0.005971), (-0.3129, -0.1575, 0.005971), (-0.315, -0.1554, 0.005971), (-0.3129, -0.1554, 0.003937), (-0.3129, -0.1575, 0.12), (-0.3129, -0.1554, 0.122), (-0.315, -0.1554, 0.12), (-0.315, -0.1359, 0.12), (-0.3129, -0.1359, 0.122), (-0.3129, 0.1359, 0.122), (-0.315, 0.1359, 0.12), (-0.3071, 0.1359, 0.122), (-0.3129, 0.1554, 0.122), (-0.3129, 0.1575, 0.12), (-0.315, 0.1554, 0.12), (-0.315, 0.1359, 0.005971), (-0.3129, 0.1359, 0.003937), (0.315, 0.1554, 0.005971), (0.3129, 0.1554, 0.003937), (0.3129, 0.1575, 0.005971), (0.3129, 0.1359, 0.003937), (0.315, 0.1359, 0.005971), (0.315, 0.1359, 0.12), (0.3129, 0.1359, 0.122), (0.1969, 0.1339, 0.003937), (0.2249, -0.1359, 0.122), (0.2283, -0.1339, 0.1241), (-0.3071, -0.1359, 0.122), (0.315, 0.1554, 0.12), (0.3129, 0.1575, 0.12), (0.3129, 0.1554, 0.122), (0.2249, 0.1359, 0.122)], [], [(150, 186, 37, 1), (224, 260, 187, 149), (259, 111, 38, 185), (2, 39, 113, 75), (76, 112, 261, 223), (0, 3, 7, 6), (3, 4, 8, 7), (4, 5, 9, 8), (6, 7, 11, 10), (7, 8, 12, 11), (8, 9, 13, 12), (10, 11, 32, 28), (11, 12, 36, 32), (12, 13, 14, 36), (1, 15, 19, 18), (15, 16, 20, 19), (16, 17, 21, 20), (18, 19, 23, 22), (19, 20, 24, 23), (20, 21, 25, 24), (22, 23, 9, 5), (23, 24, 13, 9), (24, 25, 14, 13), (2, 26, 30, 29), (26, 27, 31, 30), (27, 28, 32, 31), (29, 30, 34, 33), (30, 31, 35, 34), (31, 32, 36, 35), (33, 34, 21, 17), (34, 35, 25, 21), (35, 36, 14, 25), (37, 40, 44, 43), (40, 41, 45, 44), (41, 42, 46, 45), (43, 44, 48, 47), (44, 45, 49, 48), (45, 46, 50, 49), (47, 48, 69, 65), (48, 49, 73, 69), (49, 50, 51, 73), (38, 52, 56, 55), (52, 53, 57, 56), (53, 54, 58, 57), (55, 56, 60, 59), (56, 57, 61, 60), (57, 58, 62, 61), (59, 60, 46, 42), (60, 61, 50, 46), (61, 62, 51, 50), (39, 63, 67, 66), (63, 64, 68, 67), (64, 65, 69, 68), (66, 67, 71, 70), (67, 68, 72, 71), (68, 69, 73, 72), (70, 71, 58, 54), (71, 72, 62, 58), (72, 73, 51, 62), (74, 77, 81, 80), (77, 78, 82, 81), (78, 79, 83, 82), (80, 81, 85, 84), (81, 82, 86, 85), (82, 83, 87, 86), (84, 85, 106, 102), (85, 86, 110, 106), (86, 87, 88, 110), (75, 89, 93, 92), (89, 90, 94, 93), (90, 91, 95, 94), (92, 93, 97, 96), (93, 94, 98, 97), (94, 95, 99, 98), (96, 97, 83, 79), (97, 98, 87, 83), (98, 99, 88, 87), (76, 100, 104, 103), (100, 101, 105, 104), (101, 102, 106, 105), (103, 104, 108, 107), (104, 105, 109, 108), (105, 106, 110, 109), (107, 108, 95, 91), (108, 109, 99, 95), (109, 110, 88, 99), (111, 114, 118, 117), (114, 115, 119, 118), (115, 116, 120, 119), (117, 118, 122, 121), (118, 119, 123, 122), (119, 120, 124, 123), (121, 122, 143, 139), (122, 123, 147, 143), (123, 124, 125, 147), (112, 126, 130, 129), (126, 127, 131, 130), (127, 128, 132, 131), (129, 130, 134, 133), (130, 131, 135, 134), (131, 132, 136, 135), (133, 134, 120, 116), (134, 135, 124, 120), (135, 136, 125, 124), (113, 137, 141, 140), (137, 138, 142, 141), (138, 139, 143, 142), (140, 141, 145, 144), (141, 142, 146, 145), (142, 143, 147, 146), (144, 145, 132, 128), (145, 146, 136, 132), (146, 147, 125, 136), (148, 151, 155, 154), (151, 152, 156, 155), (152, 153, 157, 156), (154, 155, 159, 158), (155, 156, 160, 159), (156, 157, 161, 160), (158, 159, 180, 176), (159, 160, 184, 180), (160, 161, 162, 184), (149, 163, 167, 166), (163, 164, 168, 167), (164, 165, 169, 168), (166, 167, 171, 170), (167, 168, 172, 171), (168, 169, 173, 172), (170, 171, 157, 153), (171, 172, 161, 157), (172, 173, 162, 161), (150, 174, 178, 177), (174, 175, 179, 178), (175, 176, 180, 179), (177, 178, 182, 181), (178, 179, 183, 182), (179, 180, 184, 183), (181, 182, 169, 165), (182, 183, 173, 169), (183, 184, 162, 173), (185, 188, 192, 191), (188, 189, 193, 192), (189, 190, 194, 193), (191, 192, 196, 195), (192, 193, 197, 196), (193, 194, 198, 197), (195, 196, 217, 213), (196, 197, 221, 217), (197, 198, 199, 221), (186, 200, 204, 203), (200, 201, 205, 204), (201, 202, 206, 205), (203, 204, 208, 207), (204, 205, 209, 208), (205, 206, 210, 209), (207, 208, 194, 190), (208, 209, 198, 194), (209, 210, 199, 198), (187, 211, 215, 214), (211, 212, 216, 215), (212, 213, 217, 216), (214, 215, 219, 218), (215, 216, 220, 219), (216, 217, 221, 220), (218, 219, 206, 202), (219, 220, 210, 206), (220, 221, 199, 210), (222, 225, 229, 228), (225, 226, 230, 229), (226, 227, 231, 230), (228, 229, 233, 232), (229, 230, 234, 233), (230, 231, 235, 234), (232, 233, 254, 250), (233, 234, 258, 254), (234, 235, 236, 258), (223, 237, 241, 240), (237, 238, 242, 241), (238, 239, 243, 242), (240, 241, 245, 244), (241, 242, 246, 245), (242, 243, 247, 246), (244, 245, 231, 227), (245, 246, 235, 231), (246, 247, 236, 235), (224, 248, 252, 251), (248, 249, 253, 252), (249, 250, 254, 253), (251, 252, 256, 255), (252, 253, 257, 256), (253, 254, 258, 257), (255, 256, 243, 239), (256, 257, 247, 243), (257, 258, 236, 247), (259, 262, 266, 265), (262, 263, 267, 266), (263, 264, 268, 267), (265, 266, 270, 269), (266, 267, 271, 270), (267, 268, 272, 271), (269, 270, 291, 287), (270, 271, 295, 291), (271, 272, 273, 295), (260, 274, 278, 277), (274, 275, 279, 278), (275, 276, 280, 279), (277, 278, 282, 281), (278, 279, 283, 282), (279, 280, 284, 283), (281, 282, 268, 264), (282, 283, 272, 268), (283, 284, 273, 272), (261, 285, 289, 288), (285, 286, 290, 289), (286, 287, 291, 290), (288, 289, 293, 292), (289, 290, 294, 293), (290, 291, 295, 294), (292, 293, 280, 276), (293, 294, 284, 280), (294, 295, 273, 284), (74, 0, 6, 77), (77, 6, 10, 78), (78, 10, 28, 79), (79, 28, 27, 96), (96, 27, 26, 92), (92, 26, 2, 75), (1, 37, 43, 15), (15, 43, 47, 16), (16, 47, 65, 17), (17, 65, 64, 33), (33, 64, 63, 29), (29, 63, 39, 2), (38, 111, 117, 52), (52, 117, 121, 53), (53, 121, 139, 54), (54, 139, 138, 70), (70, 138, 137, 66), (66, 137, 113, 39), (112, 76, 103, 126), (126, 103, 107, 127), (127, 107, 91, 128), (128, 91, 90, 144), (144, 90, 89, 140), (140, 89, 75, 113), (222, 74, 80, 225), (225, 80, 84, 226), (226, 84, 102, 227), (227, 102, 101, 244), (244, 101, 100, 240), (240, 100, 76, 223), (111, 259, 265, 114), (114, 265, 269, 115), (115, 269, 287, 116), (116, 287, 286, 133), (133, 286, 285, 129), (129, 285, 261, 112), (260, 224, 251, 274), (274, 251, 255, 275), (275, 255, 239, 276), (276, 239, 238, 292), (292, 238, 237, 288), (288, 237, 223, 261), (148, 222, 228, 151), (151, 228, 232, 152), (152, 232, 250, 153), (153, 250, 249, 170), (170, 249, 248, 166), (166, 248, 224, 149), (259, 185, 191, 262), (262, 191, 195, 263), (263, 195, 213, 264), (264, 213, 212, 281), (281, 212, 211, 277), (277, 211, 187, 260), (186, 150, 177, 200), (200, 177, 181, 201), (201, 181, 165, 202), (202, 165, 164, 218), (218, 164, 163, 214), (214, 163, 149, 187), (0, 148, 154, 3), (3, 154, 158, 4), (4, 158, 176, 5), (5, 176, 175, 22), (22, 175, 174, 18), (18, 174, 150, 1), (185, 38, 55, 188), (188, 55, 59, 189), (189, 59, 42, 190), (190, 42, 41, 207), (207, 41, 40, 203), (203, 40, 37, 186), (74, 222, 148, 0), (296, 298, 299, 297), (309, 308, 313, 319), (313, 308, 321, 320), (318, 317, 316, 301), (304, 305, 303, 300, 301, 316, 314, 302), (309, 310, 307, 312, 311, 306, 321, 308), (318, 301, 300, 324, 325), (309, 319, 322, 323, 310), (316, 317, 315, 314), (326, 327, 329, 328), (356, 524, 493, 582), (435, 563, 560, 481, 479, 477, 474, 363, 470, 452, 467, 465, 567, 461, 458, 455, 450, 411, 444), (425, 529, 487, 555, 345, 349, 430, 428, 431, 414), (350, 345, 555, 557), (436, 439, 558, 404, 400, 564, 434, 443), (605, 594, 547, 515), (499, 536, 537, 503), (469, 365, 384, 453), (399, 475, 478, 371), (511, 590, 595, 607), (576, 462, 566, 387), (381, 570, 573, 577, 386, 390, 580, 382, 364, 367, 394, 397, 370, 373, 391, 401, 403, 333, 352, 334, 353, 330, 331, 332, 336, 407, 377), (558, 559, 351, 405, 404), (572, 459, 460, 575), (444, 445, 416, 417, 442, 443, 434, 435), (600, 602, 508, 512, 606, 514, 518, 520, 494, 523, 525, 344, 341, 340, 339, 343, 346, 347, 348, 556, 486, 491, 497, 500, 502, 506), (366, 471, 362, 368), (599, 540, 587, 603), (569, 456, 457, 574), (409, 410, 416, 445, 413, 378, 406, 447), (357, 358, 424, 425, 414, 415, 359, 360), (526, 522, 355, 357, 360, 420, 421, 484, 337, 338), (532, 495, 490, 554), (338, 342, 527, 526), (389, 463, 466, 578), (369, 361, 473, 395), (335, 446, 447, 406, 408), (501, 539, 584, 504), (505, 586, 541, 601), (375, 482, 562, 392), (454, 571, 380, 448), (385, 568, 464, 388), (402, 393, 561, 565), (396, 472, 476, 398), (552, 489, 488, 528), (507, 545, 591, 510), (513, 546, 596, 516), (412, 449, 379, 376), (579, 468, 451, 383), (517, 598, 550, 521), (604, 589, 543, 509), (519, 549, 583, 492), (372, 480, 483, 374), (496, 531, 534, 498), (354, 355, 356), (361, 362, 363), (364, 365, 366), (367, 368, 369), (370, 371, 372), (373, 374, 375), (376, 377, 378), (379, 380, 381), (382, 383, 384), (385, 386, 387), (388, 389, 390), (391, 392, 393), (394, 395, 396), (397, 398, 399), (400, 401, 402), (403, 404, 405), (406, 407, 408), (411, 412, 413), (418, 419, 420), (421, 422, 423), (426, 427, 428), (431, 432, 433), (436, 437, 438), (439, 440, 441), (448, 449, 450), (451, 452, 453), (454, 455, 456), (457, 458, 459), (460, 461, 462), (463, 464, 465), (466, 467, 468), (469, 470, 471), (472, 473, 474), (475, 476, 477), (478, 479, 480), (481, 482, 483), (486, 487, 488), (489, 490, 491), (492, 493, 494), (495, 496, 497), (498, 499, 500), (501, 502, 503), (504, 505, 506), (507, 508, 509), (510, 511, 512), (513, 514, 515), (516, 517, 518), (519, 520, 521), (522, 523, 524), (525, 526, 527), (528, 529, 530), (531, 532, 533), (534, 535, 536), (537, 538, 539), (540, 541, 542), (543, 544, 545), (546, 547, 548), (549, 550, 551), (552, 553, 554), (555, 556, 557), (560, 561, 562), (563, 564, 565), (566, 567, 568), (569, 570, 571), (572, 573, 574), (575, 576, 577), (578, 579, 580), (581, 582, 583), (584, 585, 586), (587, 588, 589), (590, 591, 592), (593, 594, 595), (596, 597, 598), (599, 600, 601), (602, 603, 604), (605, 606, 607), (354, 358, 357, 355), (366, 368, 367, 364), (361, 369, 368, 362), (372, 374, 373, 370), (376, 379, 381, 377), (396, 398, 397, 394), (400, 404, 403, 401), (393, 402, 401, 391), (385, 388, 390, 386), (419, 422, 421, 420), (428, 430, 429, 426), (438, 440, 439, 436), (450, 455, 454, 448), (455, 458, 457, 456), (458, 461, 460, 459), (465, 467, 466, 463), (451, 468, 467, 452), (477, 479, 478, 475), (474, 477, 476, 472), (452, 470, 469, 453), (479, 481, 483, 480), (488, 489, 491, 486), (507, 510, 512, 508), (513, 516, 518, 514), (494, 520, 519, 492), (522, 526, 525, 523), (493, 524, 523, 494), (501, 504, 506, 502), (490, 495, 497, 491), (496, 498, 500, 497), (517, 521, 520, 518), (499, 503, 502, 500), (533, 535, 534, 531), (535, 538, 537, 536), (560, 563, 565, 561), (572, 575, 577, 573), (569, 574, 573, 570), (599, 603, 602, 600), (589, 604, 603, 587), (592, 593, 595, 590), (594, 605, 607, 595), (524, 356, 355, 522), (359, 418, 420, 360), (423, 485, 484, 421), (561, 393, 392, 562), (470, 363, 362, 471), (363, 474, 473, 361), (471, 366, 365, 469), (472, 396, 395, 473), (475, 399, 398, 476), (480, 372, 371, 478), (482, 375, 374, 483), (391, 373, 375, 392), (369, 395, 394, 367), (562, 482, 481, 560), (399, 371, 370, 397), (384, 365, 364, 382), (453, 384, 383, 451), (576, 387, 386, 577), (389, 578, 580, 390), (406, 378, 377, 407), (380, 571, 570, 381), (382, 580, 579, 383), (444, 411, 413, 445), (412, 376, 378, 413), (414, 431, 433, 415), (436, 443, 442, 437), (427, 432, 431, 428), (528, 488, 487, 529), (486, 556, 555, 487), (424, 530, 529, 425), (402, 565, 564, 400), (563, 435, 434, 564), (558, 439, 441, 559), (461, 567, 566, 462), (567, 465, 464, 568), (449, 412, 411, 450), (379, 449, 448, 380), (604, 509, 508, 602), (511, 607, 606, 512), (605, 515, 514, 606), (505, 601, 600, 506), (356, 582, 581, 354), (582, 493, 492, 583), (530, 553, 552, 528), (538, 585, 584, 539), (548, 597, 596, 546), (583, 549, 551, 581), (588, 544, 543, 589), (544, 592, 591, 545), (553, 533, 532, 554), (542, 588, 587, 540), (593, 548, 547, 594), (597, 551, 550, 598), (585, 542, 541, 586), (489, 552, 554, 490), (456, 569, 571, 454), (462, 576, 575, 460), (568, 385, 387, 566), (463, 389, 388, 464), (468, 579, 578, 466), (459, 572, 574, 457), (531, 496, 495, 532), (536, 499, 498, 534), (539, 501, 503, 537), (586, 505, 504, 584), (540, 599, 601, 541), (545, 507, 509, 543), (546, 513, 515, 547), (598, 517, 516, 596), (549, 519, 521, 550), (590, 511, 510, 591), (597, 548, 593, 592, 544, 588, 542, 585, 538, 535, 533, 553, 530, 424, 358, 354, 581, 551), (673, 665, 672, 654, 651, 653, 619, 611, 620, 612, 613, 614), (659, 670, 664, 663), (630, 657, 652, 656), (666, 634, 627, 636, 645, 641, 622, 629, 658, 632, 660, 662), (655, 671, 661, 631), (648, 649, 642, 644), (617, 618, 669, 650, 647, 640, 625, 667, 610, 609, 608, 616), (643, 635, 638, 646), (626, 623, 639, 637), (608, 615, 616), (612, 620, 621), (623, 624, 625), (626, 627, 628), (630, 631, 632), (635, 636, 637), (638, 639, 640), (643, 644, 645), (646, 647, 648), (654, 655, 656), (659, 660, 661), (670, 671, 672), (623, 626, 628, 624), (637, 639, 638, 635), (643, 646, 648, 644), (641, 645, 644, 642), (647, 650, 649, 648), (667, 625, 624, 668), (627, 634, 633, 628), (636, 627, 626, 637), (659, 663, 662, 660), (657, 630, 632, 658), (631, 661, 660, 632), (639, 623, 625, 640), (640, 647, 646, 638), (656, 652, 651, 654), (655, 631, 630, 656), (670, 659, 661, 671), (654, 672, 671, 655), (672, 665, 664, 670)])
me_shape_8_indexedfaceset_005.polygons.foreach_set('use_smooth', [1, 1, 1, 1, 1, 1, 1, 1, 1, 1, 1, 1, 1, 1, 1, 1, 1, 1, 1, 1, 1, 1, 1, 1, 1, 1, 1, 1, 1, 1, 1, 1, 1, 1, 1, 1, 1, 1, 1, 1, 1, 1, 1, 1, 1, 1, 1, 1, 1, 1, 1, 1, 1, 1, 1, 1, 1, 1, 1, 1, 1, 1, 1, 1, 1, 1, 1, 1, 1, 1, 1, 1, 1, 1, 1, 1, 1, 1, 1, 1, 1, 1, 1, 1, 1, 1, 1, 1, 1, 1, 1, 1, 1, 1, 1, 1, 1, 1, 1, 1, 1, 1, 1, 1, 1, 1, 1, 1, 1, 1, 1, 1, 1, 1, 1, 1, 1, 1, 1, 1, 1, 1, 1, 1, 1, 1, 1, 1, 1, 1, 1, 1, 1, 1, 1, 1, 1, 1, 1, 1, 1, 1, 1, 1, 1, 1, 1, 1, 1, 1, 1, 1, 1, 1, 1, 1, 1, 1, 1, 1, 1, 1, 1, 1, 1, 1, 1, 1, 1, 1, 1, 1, 1, 1, 1, 1, 1, 1, 1, 1, 1, 1, 1, 1, 1, 1, 1, 1, 1, 1, 1, 1, 1, 1, 1, 1, 1, 1, 1, 1, 1, 1, 1, 1, 1, 1, 1, 1, 1, 1, 1, 1, 1, 1, 1, 1, 1, 1, 1, 1, 1, 1, 1, 1, 1, 1, 1, 1, 1, 1, 1, 1, 1, 1, 1, 1, 1, 1, 1, 1, 1, 1, 1, 1, 1, 1, 1, 1, 1, 1, 1, 1, 1, 1, 1, 1, 1, 1, 1, 1, 1, 1, 1, 1, 1, 1, 1, 1, 1, 1, 1, 1, 1, 1, 1, 1, 1, 1, 1, 1, 1, 1, 1, 1, 1, 1, 1, 1, 1, 1, 1, 1, 1, 1, 1, 0, 0, 0, 0, 0, 0, 0, 0, 0, 0, 0, 0, 0, 0, 1, 1, 1, 1, 1, 1, 0, 0, 1, 0, 0, 1, 1, 1, 0, 0, 0, 1, 0, 1, 1, 0, 1, 1, 1, 1, 1, 0, 1, 0, 1, 1, 0, 1, 1, 1, 1, 1, 1, 0, 0, 0, 0, 0, 0, 0, 0, 0, 0, 0, 0, 0, 0, 0, 0, 0, 0, 0, 0, 0, 0, 0, 0, 0, 0, 0, 0, 0, 0, 0, 0, 0, 0, 0, 0, 0, 0, 0, 0, 0, 0, 0, 0, 0, 0, 0, 0, 0, 0, 0, 0, 0, 0, 0, 0, 0, 0, 0, 0, 0, 0, 0, 0, 0, 0, 0, 0, 0, 0, 0, 0, 0, 0, 0, 0, 0, 0, 1, 0, 0, 0, 0, 0, 0, 0, 0, 0, 0, 0, 0, 0, 0, 0, 0, 0, 0, 0, 0, 0, 0, 0, 0, 0, 0, 0, 0, 0, 0, 0, 0, 0, 0, 0, 1, 0, 1, 0, 0, 0, 1, 0, 0, 1, 1, 1, 1, 1, 0, 0, 0, 0, 0, 1, 0, 0, 0, 0, 0, 0, 0, 0, 0, 0, 0, 0, 0, 0, 0, 0, 0, 0, 0, 1, 0, 0, 0, 0, 0, 1, 0, 0, 0, 0, 0, 0, 0, 0, 0, 0, 0, 0, 1, 1, 1, 1, 1, 1, 1, 1, 1, 1, 1, 1, 1, 1, 1, 1, 0, 0, 0, 0, 0, 0, 0, 0, 0, 0, 0, 0, 0, 0, 0, 0, 0, 0, 0, 0, 0, 0, 0, 0, 0, 0, 0, 0, 0, 0, 0, 0, 0, 0, 0, 0, 0, 0, 0, 0])
me_shape_8_indexedfaceset_005.polygons.foreach_set('material_index', [0, 0, 0, 0, 0, 0, 0, 0, 0, 0, 0, 0, 0, 0, 0, 0, 0, 0, 0, 0, 0, 0, 0, 0, 0, 0, 0, 0, 0, 0, 0, 0, 0, 0, 0, 0, 0, 0, 0, 0, 0, 0, 0, 0, 0, 0, 0, 0, 0, 0, 0, 0, 0, 0, 0, 0, 0, 0, 0, 0, 0, 0, 0, 0, 0, 0, 0, 0, 0, 0, 0, 0, 0, 0, 0, 0, 0, 0, 0, 0, 0, 0, 0, 0, 0, 0, 0, 0, 0, 0, 0, 0, 0, 0, 0, 0, 0, 0, 0, 0, 0, 0, 0, 0, 0, 0, 0, 0, 0, 0, 0, 0, 0, 0, 0, 0, 0, 0, 0, 0, 0, 0, 0, 0, 0, 0, 0, 0, 0, 0, 0, 0, 0, 0, 0, 0, 0, 0, 0, 0, 0, 0, 0, 0, 0, 0, 0, 0, 0, 0, 0, 0, 0, 0, 0, 0, 0, 0, 0, 0, 0, 0, 0, 0, 0, 0, 0, 0, 0, 0, 0, 0, 0, 0, 0, 0, 0, 0, 0, 0, 0, 0, 0, 0, 0, 0, 0, 0, 0, 0, 0, 0, 0, 0, 0, 0, 0, 0, 0, 0, 0, 0, 0, 0, 0, 0, 0, 0, 0, 0, 0, 0, 0, 0, 0, 0, 0, 0, 0, 0, 0, 0, 0, 0, 0, 0, 0, 0, 0, 0, 0, 0, 0, 0, 0, 0, 0, 0, 0, 0, 0, 0, 0, 0, 0, 0, 0, 0, 0, 0, 0, 0, 0, 0, 0, 0, 0, 0, 0, 0, 0, 0, 0, 0, 0, 0, 0, 0, 0, 0, 0, 0, 0, 0, 0, 0, 0, 0, 0, 0, 0, 0, 0, 0, 0, 0, 0, 0, 0, 0, 0, 0, 0, 0, 1, 2, 2, 2, 2, 2, 2, 2, 2, 3, 4, 4, 4, 4, 4, 4, 4, 4, 4, 4, 4, 4, 4, 4, 4, 4, 4, 4, 4, 4, 4, 4, 4, 4, 4, 4, 4, 4, 4, 4, 4, 4, 4, 4, 4, 4, 4, 4, 4, 4, 4, 4, 4, 4, 4, 4, 4, 4, 4, 4, 4, 4, 4, 4, 4, 4, 4, 4, 4, 4, 4, 4, 4, 4, 4, 4, 4, 4, 4, 4, 4, 4, 4, 4, 4, 4, 4, 4, 4, 4, 4, 4, 4, 4, 4, 4, 4, 4, 4, 4, 4, 4, 4, 4, 4, 4, 4, 4, 4, 4, 4, 4, 4, 4, 4, 4, 4, 4, 4, 4, 4, 4, 4, 4, 4, 4, 4, 4, 4, 4, 4, 4, 4, 4, 4, 4, 4, 4, 4, 4, 4, 4, 4, 4, 4, 4, 4, 4, 4, 4, 4, 4, 4, 4, 4, 4, 4, 4, 4, 4, 4, 4, 4, 4, 4, 4, 4, 4, 4, 4, 4, 4, 4, 4, 4, 4, 4, 4, 4, 4, 4, 4, 4, 4, 4, 4, 4, 4, 4, 4, 4, 4, 4, 4, 4, 4, 4, 4, 4, 4, 4, 4, 4, 4, 4, 4, 4, 4, 4, 4, 4, 4, 4, 4, 4, 4, 4, 4, 4, 4, 4, 4, 4, 4, 4, 4, 4, 4, 4, 4, 4, 4, 4, 4, 4, 4, 4, 4, 4, 4, 4, 4, 4, 1, 1, 1, 1, 1, 1, 1, 1, 1, 1, 1, 1, 1, 1, 1, 1, 1, 1, 1, 1, 1, 1, 1, 1, 1, 1, 1, 1, 1, 1, 1, 1, 1, 1, 1, 1, 1, 1, 1])
_uv = me_shape_8_indexedfaceset_005.uv_layers.new(name='UVMap')
_uv.uv.foreach_set('vector', [0.3981, 0.7612, 0.6019, 0.7612, 0.6019, 0.9888, 0.3981, 0.9888, 0.3981, 0.5192, 0.6019, 0.5192, 0.6019, 0.7308, 0.3981, 0.7308, 0.6362, 0.5192, 0.8638, 0.5192, 0.8638, 0.7308, 0.6362, 0.7308, 0.3981, 0.01917, 0.6019, 0.01917, 0.6019, 0.2308, 0.3981, 0.2308, 0.3981, 0.2612, 0.6019, 0.2612, 0.6019, 0.4888, 0.3981, 0.4888, 0.1362, 0.7308, 0.1362, 0.7358, 0.1332, 0.736, 0.1333, 0.7308, 0.1362, 0.7358, 0.1362, 0.7404, 0.1332, 0.7404, 0.1332, 0.736, 0.1362, 0.7404, 0.1362, 0.75, 0.1333, 0.75, 0.1332, 0.7404, 0.1333, 0.7308, 0.1332, 0.736, 0.1306, 0.7359, 0.1306, 0.7308, 0.1332, 0.736, 0.1332, 0.7404, 0.1308, 0.74, 0.1306, 0.7359, 0.1332, 0.7404, 0.1333, 0.75, 0.1311, 0.75, 0.1308, 0.74, 0.1306, 0.7308, 0.1306, 0.7359, 0.125, 0.7358, 0.125, 0.7308, 0.1306, 0.7359, 0.1308, 0.74, 0.125, 0.7396, 0.125, 0.7358, 0.1308, 0.74, 0.1311, 0.75, 0.1297, 0.75, 0.125, 0.7396, 0.3981, 0.9888, 0.3981, 0.9917, 0.3919, 0.9918, 0.3921, 0.9888, 0.3981, 0.9917, 0.3981, 0.9944, 0.392, 0.9944, 0.3919, 0.9918, 0.3981, 0.9944, 0.3981, 1.0, 0.3921, 1.0, 0.392, 0.9944, 0.3921, 0.9888, 0.3919, 0.9918, 0.3865, 0.9918, 0.3865, 0.9888, 0.3919, 0.9918, 0.392, 0.9944, 0.3871, 0.9942, 0.3865, 0.9918, 0.392, 0.9944, 0.3921, 1.0, 0.3876, 1.0, 0.3871, 0.9942, 0.3865, 0.9888, 0.3865, 0.9918, 0.375, 0.9917, 0.375, 0.9888, 0.3865, 0.9918, 0.3871, 0.9942, 0.375, 0.9939, 0.375, 0.9917, 0.3871, 0.9942, 0.3876, 1.0, 0.3848, 1.0, 0.375, 0.9939, 0.3981, 0.01917, 0.3921, 0.01917, 0.3919, 0.01406, 0.3981, 0.01421, 0.3921, 0.01917, 0.3865, 0.01917, 0.3865, 0.01414, 0.3919, 0.01406, 0.3865, 0.01917, 0.375, 0.01917, 0.375, 0.01424, 0.3865, 0.01414, 0.3981, 0.01421, 0.3919, 0.01406, 0.392, 0.009551, 0.3981, 0.009586, 0.3919, 0.01406, 0.3865, 0.01414, 0.3871, 0.01004, 0.392, 0.009551, 0.3865, 0.01414, 0.375, 0.01424, 0.375, 0.01044, 0.3871, 0.01004, 0.3981, 0.009586, 0.392, 0.009551, 0.3921, 0.0, 0.3981, 0.0, 0.392, 0.009551, 0.3871, 0.01004, 0.3876, 0.0, 0.3921, 0.0, 0.3871, 0.01004, 0.375, 0.01044, 0.375, 0.008104, 0.3876, 0.0, 0.6019, 0.9888, 0.6079, 0.9888, 0.6081, 0.9918, 0.6019, 0.9917, 0.6079, 0.9888, 0.6135, 0.9888, 0.6135, 0.9918, 0.6081, 0.9918, 0.6135, 0.9888, 0.625, 0.9888, 0.625, 0.9917, 0.6135, 0.9918, 0.6019, 0.9917, 0.6081, 0.9918, 0.608, 0.9944, 0.6019, 0.9944, 0.6081, 0.9918, 0.6135, 0.9918, 0.6129, 0.9942, 0.608, 0.9944, 0.6135, 0.9918, 0.625, 0.9917, 0.625, 0.9939, 0.6129, 0.9942, 0.6019, 0.9944, 0.608, 0.9944, 0.6079, 1.0, 0.6019, 1.0, 0.608, 0.9944, 0.6129, 0.9942, 0.6124, 1.0, 0.6079, 1.0, 0.6129, 0.9942, 0.625, 0.9939, 0.625, 0.9953, 0.6124, 1.0, 0.8638, 0.7308, 0.8667, 0.7308, 0.8668, 0.7359, 0.8638, 0.7358, 0.8667, 0.7308, 0.8694, 0.7308, 0.8694, 0.7359, 0.8668, 0.7359, 0.8694, 0.7308, 0.875, 0.7308, 0.875, 0.7358, 0.8694, 0.7359, 0.8638, 0.7358, 0.8668, 0.7359, 0.8668, 0.7404, 0.8638, 0.7404, 0.8668, 0.7359, 0.8694, 0.7359, 0.8692, 0.74, 0.8668, 0.7404, 0.8694, 0.7359, 0.875, 0.7358, 0.875, 0.7396, 0.8692, 0.74, 0.8638, 0.7404, 0.8668, 0.7404, 0.8667, 0.75, 0.8638, 0.75, 0.8668, 0.7404, 0.8692, 0.74, 0.8689, 0.75, 0.8667, 0.75, 0.8692, 0.74, 0.875, 0.7396, 0.875, 0.7419, 0.8689, 0.75, 0.6019, 0.01917, 0.6019, 0.01421, 0.6081, 0.01402, 0.6079, 0.01917, 0.6019, 0.01421, 0.6019, 0.009586, 0.608, 0.009556, 0.6081, 0.01402, 0.6019, 0.009586, 0.6019, 0.0, 0.6079, 0.0, 0.608, 0.009556, 0.6079, 0.01917, 0.6081, 0.01402, 0.6135, 0.01411, 0.6135, 0.01917, 0.6081, 0.01402, 0.608, 0.009556, 0.6129, 0.01004, 0.6135, 0.01411, 0.608, 0.009556, 0.6079, 0.0, 0.6124, 0.0, 0.6129, 0.01004, 0.6135, 0.01917, 0.6135, 0.01411, 0.625, 0.01424, 0.625, 0.01917, 0.6135, 0.01411, 0.6129, 0.01004, 0.625, 0.01044, 0.625, 0.01424, 0.6129, 0.01004, 0.6124, 0.0, 0.6152, 0.0, 0.625, 0.01044, 0.1362, 0.5192, 0.1333, 0.5192, 0.1332, 0.5141, 0.1362, 0.5142, 0.1333, 0.5192, 0.1306, 0.5192, 0.1306, 0.5141, 0.1332, 0.5141, 0.1306, 0.5192, 0.125, 0.5192, 0.125, 0.5142, 0.1306, 0.5141, 0.1362, 0.5142, 0.1332, 0.5141, 0.1332, 0.5096, 0.1362, 0.5096, 0.1332, 0.5141, 0.1306, 0.5141, 0.1308, 0.51, 0.1332, 0.5096, 0.1306, 0.5141, 0.125, 0.5142, 0.125, 0.5104, 0.1308, 0.51, 0.1362, 0.5096, 0.1332, 0.5096, 0.1333, 0.5, 0.1362, 0.5, 0.1332, 0.5096, 0.1308, 0.51, 0.1311, 0.5, 0.1333, 0.5, 0.1308, 0.51, 0.125, 0.5104, 0.125, 0.5081, 0.1311, 0.5, 0.3981, 0.2308, 0.3981, 0.2358, 0.3919, 0.236, 0.3921, 0.2308, 0.3981, 0.2358, 0.3981, 0.2404, 0.392, 0.2404, 0.3919, 0.236, 0.3981, 0.2404, 0.3981, 0.25, 0.3921, 0.25, 0.392, 0.2404, 0.3921, 0.2308, 0.3919, 0.236, 0.3865, 0.2359, 0.3865, 0.2308, 0.3919, 0.236, 0.392, 0.2404, 0.3871, 0.24, 0.3865, 0.2359, 0.392, 0.2404, 0.3921, 0.25, 0.3876, 0.25, 0.3871, 0.24, 0.3865, 0.2308, 0.3865, 0.2359, 0.375, 0.2358, 0.375, 0.2308, 0.3865, 0.2359, 0.3871, 0.24, 0.375, 0.2396, 0.375, 0.2358, 0.3871, 0.24, 0.3876, 0.25, 0.3848, 0.25, 0.375, 0.2396, 0.3981, 0.2612, 0.3921, 0.2612, 0.3919, 0.2582, 0.3981, 0.2583, 0.3921, 0.2612, 0.3865, 0.2612, 0.3865, 0.2582, 0.3919, 0.2582, 0.3865, 0.2612, 0.375, 0.2612, 0.375, 0.2583, 0.3865, 0.2582, 0.3981, 0.2583, 0.3919, 0.2582, 0.392, 0.2556, 0.3981, 0.2556, 0.3919, 0.2582, 0.3865, 0.2582, 0.3871, 0.2558, 0.392, 0.2556, 0.3865, 0.2582, 0.375, 0.2583, 0.375, 0.2561, 0.3871, 0.2558, 0.3981, 0.2556, 0.392, 0.2556, 0.3921, 0.25, 0.3981, 0.25, 0.392, 0.2556, 0.3871, 0.2558, 0.3876, 0.25, 0.3921, 0.25, 0.3871, 0.2558, 0.375, 0.2561, 0.375, 0.2547, 0.3876, 0.25, 0.8638, 0.5192, 0.8638, 0.5142, 0.8668, 0.514, 0.8667, 0.5192, 0.8638, 0.5142, 0.8638, 0.5096, 0.8668, 0.5096, 0.8668, 0.514, 0.8638, 0.5096, 0.8638, 0.5, 0.8667, 0.5, 0.8668, 0.5096, 0.8667, 0.5192, 0.8668, 0.514, 0.8694, 0.5141, 0.8694, 0.5192, 0.8668, 0.514, 0.8668, 0.5096, 0.8692, 0.51, 0.8694, 0.5141, 0.8668, 0.5096, 0.8667, 0.5, 0.8689, 0.5, 0.8692, 0.51, 0.8694, 0.5192, 0.8694, 0.5141, 0.875, 0.5142, 0.875, 0.5192, 0.8694, 0.5141, 0.8692, 0.51, 0.875, 0.5104, 0.875, 0.5142, 0.8692, 0.51, 0.8689, 0.5, 0.8703, 0.5, 0.875, 0.5104, 0.6019, 0.2612, 0.6019, 0.2583, 0.6081, 0.2582, 0.6079, 0.2612, 0.6019, 0.2583, 0.6019, 0.2556, 0.608, 0.2556, 0.6081, 0.2582, 0.6019, 0.2556, 0.6019, 0.25, 0.6079, 0.25, 0.608, 0.2556, 0.6079, 0.2612, 0.6081, 0.2582, 0.6135, 0.2582, 0.6135, 0.2612, 0.6081, 0.2582, 0.608, 0.2556, 0.6129, 0.2558, 0.6135, 0.2582, 0.608, 0.2556, 0.6079, 0.25, 0.6124, 0.25, 0.6129, 0.2558, 0.6135, 0.2612, 0.6135, 0.2582, 0.625, 0.2583, 0.625, 0.2612, 0.6135, 0.2582, 0.6129, 0.2558, 0.625, 0.2561, 0.625, 0.2583, 0.6129, 0.2558, 0.6124, 0.25, 0.6152, 0.25, 0.625, 0.2561, 0.6019, 0.2308, 0.6079, 0.2308, 0.6081, 0.2359, 0.6019, 0.2358, 0.6079, 0.2308, 0.6135, 0.2308, 0.6135, 0.2359, 0.6081, 0.2359, 0.6135, 0.2308, 0.625, 0.2308, 0.625, 0.2358, 0.6135, 0.2359, 0.6019, 0.2358, 0.6081, 0.2359, 0.608, 0.2404, 0.6019, 0.2404, 0.6081, 0.2359, 0.6135, 0.2359, 0.6129, 0.24, 0.608, 0.2404, 0.6135, 0.2359, 0.625, 0.2358, 0.625, 0.2396, 0.6129, 0.24, 0.6019, 0.2404, 0.608, 0.2404, 0.6079, 0.25, 0.6019, 0.25, 0.608, 0.2404, 0.6129, 0.24, 0.6124, 0.25, 0.6079, 0.25, 0.6129, 0.24, 0.625, 0.2396, 0.625, 0.2419, 0.6124, 0.25, 0.3638, 0.7308, 0.3667, 0.7308, 0.3668, 0.7359, 0.3638, 0.7358, 0.3667, 0.7308, 0.3694, 0.7308, 0.3694, 0.7359, 0.3668, 0.7359, 0.3694, 0.7308, 0.375, 0.7308, 0.375, 0.7358, 0.3694, 0.7359, 0.3638, 0.7358, 0.3668, 0.7359, 0.3668, 0.7404, 0.3638, 0.7404, 0.3668, 0.7359, 0.3694, 0.7359, 0.3692, 0.74, 0.3668, 0.7404, 0.3694, 0.7359, 0.375, 0.7358, 0.375, 0.7396, 0.3692, 0.74, 0.3638, 0.7404, 0.3668, 0.7404, 0.3667, 0.75, 0.3638, 0.75, 0.3668, 0.7404, 0.3692, 0.74, 0.3689, 0.75, 0.3667, 0.75, 0.3692, 0.74, 0.375, 0.7396, 0.3783, 0.7489, 0.3689, 0.75, 0.3981, 0.7308, 0.3981, 0.7358, 0.3919, 0.736, 0.3921, 0.7308, 0.3981, 0.7358, 0.3981, 0.7404, 0.392, 0.7404, 0.3919, 0.736, 0.3981, 0.7404, 0.3981, 0.75, 0.3921, 0.75, 0.392, 0.7404, 0.3921, 0.7308, 0.3919, 0.736, 0.3865, 0.7359, 0.3865, 0.7308, 0.3919, 0.736, 0.392, 0.7404, 0.3871, 0.74, 0.3865, 0.7359, 0.392, 0.7404, 0.3921, 0.75, 0.3876, 0.75, 0.3871, 0.74, 0.3865, 0.7308, 0.3865, 0.7359, 0.375, 0.7358, 0.375, 0.7308, 0.3865, 0.7359, 0.3871, 0.74, 0.375, 0.7396, 0.375, 0.7358, 0.3871, 0.74, 0.3876, 0.75, 0.3783, 0.7489, 0.375, 0.7396, 0.3981, 0.7612, 0.3921, 0.7612, 0.3919, 0.7582, 0.3981, 0.7583, 0.3921, 0.7612, 0.3865, 0.7612, 0.3865, 0.7582, 0.3919, 0.7582, 0.3865, 0.7612, 0.375, 0.7612, 0.375, 0.7583, 0.3865, 0.7582, 0.3981, 0.7583, 0.3919, 0.7582, 0.392, 0.7556, 0.3981, 0.7556, 0.3919, 0.7582, 0.3865, 0.7582, 0.3871, 0.7558, 0.392, 0.7556, 0.3865, 0.7582, 0.375, 0.7583, 0.375, 0.7561, 0.3871, 0.7558, 0.3981, 0.7556, 0.392, 0.7556, 0.3921, 0.75, 0.3981, 0.75, 0.392, 0.7556, 0.3871, 0.7558, 0.3876, 0.75, 0.3921, 0.75, 0.3871, 0.7558, 0.375, 0.7561, 0.3783, 0.7489, 0.3876, 0.75, 0.6362, 0.7308, 0.6362, 0.7358, 0.6332, 0.736, 0.6333, 0.7308, 0.6362, 0.7358, 0.6362, 0.7404, 0.6332, 0.7404, 0.6332, 0.736, 0.6362, 0.7404, 0.6362, 0.75, 0.6333, 0.75, 0.6332, 0.7404, 0.6333, 0.7308, 0.6332, 0.736, 0.6306, 0.7359, 0.6306, 0.7308, 0.6332, 0.736, 0.6332, 0.7404, 0.6308, 0.74, 0.6306, 0.7359, 0.6332, 0.7404, 0.6333, 0.75, 0.6311, 0.75, 0.6308, 0.74, 0.6306, 0.7308, 0.6306, 0.7359, 0.625, 0.7358, 0.625, 0.7308, 0.6306, 0.7359, 0.6308, 0.74, 0.625, 0.7396, 0.625, 0.7358, 0.6308, 0.74, 0.6311, 0.75, 0.6233, 0.7473, 0.625, 0.7396, 0.6019, 0.7612, 0.6019, 0.7583, 0.6081, 0.7582, 0.6079, 0.7612, 0.6019, 0.7583, 0.6019, 0.7556, 0.608, 0.7556, 0.6081, 0.7582, 0.6019, 0.7556, 0.6019, 0.75, 0.6079, 0.75, 0.608, 0.7556, 0.6079, 0.7612, 0.6081, 0.7582, 0.6135, 0.7582, 0.6135, 0.7612, 0.6081, 0.7582, 0.608, 0.7556, 0.6129, 0.7558, 0.6135, 0.7582, 0.608, 0.7556, 0.6079, 0.75, 0.6124, 0.75, 0.6129, 0.7558, 0.6135, 0.7612, 0.6135, 0.7582, 0.625, 0.7583, 0.625, 0.7612, 0.6135, 0.7582, 0.6129, 0.7558, 0.625, 0.7561, 0.625, 0.7583, 0.6129, 0.7558, 0.6124, 0.75, 0.6233, 0.7473, 0.625, 0.7561, 0.6019, 0.7308, 0.6079, 0.7308, 0.6081, 0.7359, 0.6019, 0.7358, 0.6079, 0.7308, 0.6135, 0.7308, 0.6135, 0.7359, 0.6081, 0.7359, 0.6135, 0.7308, 0.625, 0.7308, 0.625, 0.7358, 0.6135, 0.7359, 0.6019, 0.7358, 0.6081, 0.7359, 0.608, 0.7404, 0.6019, 0.7404, 0.6081, 0.7359, 0.6135, 0.7359, 0.6129, 0.74, 0.608, 0.7404, 0.6135, 0.7359, 0.625, 0.7358, 0.625, 0.7396, 0.6129, 0.74, 0.6019, 0.7404, 0.608, 0.7404, 0.6079, 0.75, 0.6019, 0.75, 0.608, 0.7404, 0.6129, 0.74, 0.6124, 0.75, 0.6079, 0.75, 0.6129, 0.74, 0.625, 0.7396, 0.6233, 0.7473, 0.6124, 0.75, 0.3638, 0.5192, 0.3638, 0.5142, 0.3668, 0.514, 0.3667, 0.5192, 0.3638, 0.5142, 0.3638, 0.5096, 0.3668, 0.5096, 0.3668, 0.514, 0.3638, 0.5096, 0.3638, 0.5, 0.3667, 0.5, 0.3668, 0.5096, 0.3667, 0.5192, 0.3668, 0.514, 0.3694, 0.5141, 0.3694, 0.5192, 0.3668, 0.514, 0.3668, 0.5096, 0.3692, 0.51, 0.3694, 0.5141, 0.3668, 0.5096, 0.3667, 0.5, 0.3689, 0.5, 0.3692, 0.51, 0.3694, 0.5192, 0.3694, 0.5141, 0.375, 0.5142, 0.375, 0.5192, 0.3694, 0.5141, 0.3692, 0.51, 0.375, 0.5104, 0.375, 0.5142, 0.3692, 0.51, 0.3689, 0.5, 0.3767, 0.5027, 0.375, 0.5104, 0.3981, 0.4888, 0.3981, 0.4917, 0.3919, 0.4918, 0.3921, 0.4888, 0.3981, 0.4917, 0.3981, 0.4944, 0.392, 0.4944, 0.3919, 0.4918, 0.3981, 0.4944, 0.3981, 0.5, 0.3921, 0.5, 0.392, 0.4944, 0.3921, 0.4888, 0.3919, 0.4918, 0.3865, 0.4918, 0.3865, 0.4888, 0.3919, 0.4918, 0.392, 0.4944, 0.3871, 0.4942, 0.3865, 0.4918, 0.392, 0.4944, 0.3921, 0.5, 0.3876, 0.5, 0.3871, 0.4942, 0.3865, 0.4888, 0.3865, 0.4918, 0.375, 0.4917, 0.375, 0.4888, 0.3865, 0.4918, 0.3871, 0.4942, 0.375, 0.4939, 0.375, 0.4917, 0.3871, 0.4942, 0.3876, 0.5, 0.3767, 0.5027, 0.375, 0.4939, 0.3981, 0.5192, 0.3921, 0.5192, 0.3919, 0.5141, 0.3981, 0.5142, 0.3921, 0.5192, 0.3865, 0.5192, 0.3865, 0.5141, 0.3919, 0.5141, 0.3865, 0.5192, 0.375, 0.5192, 0.375, 0.5142, 0.3865, 0.5141, 0.3981, 0.5142, 0.3919, 0.5141, 0.392, 0.5096, 0.3981, 0.5096, 0.3919, 0.5141, 0.3865, 0.5141, 0.3871, 0.51, 0.392, 0.5096, 0.3865, 0.5141, 0.375, 0.5142, 0.375, 0.5104, 0.3871, 0.51, 0.3981, 0.5096, 0.392, 0.5096, 0.3921, 0.5, 0.3981, 0.5, 0.392, 0.5096, 0.3871, 0.51, 0.3876, 0.5, 0.3921, 0.5, 0.3871, 0.51, 0.375, 0.5104, 0.3767, 0.5027, 0.3876, 0.5, 0.6362, 0.5192, 0.6333, 0.5192, 0.6332, 0.5141, 0.6362, 0.5142, 0.6333, 0.5192, 0.6306, 0.5192, 0.6306, 0.5141, 0.6332, 0.5141, 0.6306, 0.5192, 0.625, 0.5192, 0.625, 0.5142, 0.6306, 0.5141, 0.6362, 0.5142, 0.6332, 0.5141, 0.6332, 0.5096, 0.6362, 0.5096, 0.6332, 0.5141, 0.6306, 0.5141, 0.6308, 0.51, 0.6332, 0.5096, 0.6306, 0.5141, 0.625, 0.5142, 0.625, 0.5104, 0.6308, 0.51, 0.6362, 0.5096, 0.6332, 0.5096, 0.6333, 0.5, 0.6362, 0.5, 0.6332, 0.5096, 0.6308, 0.51, 0.6311, 0.5, 0.6333, 0.5, 0.6308, 0.51, 0.625, 0.5104, 0.6217, 0.5011, 0.6311, 0.5, 0.6019, 0.5192, 0.6019, 0.5142, 0.6081, 0.514, 0.6079, 0.5192, 0.6019, 0.5142, 0.6019, 0.5096, 0.608, 0.5096, 0.6081, 0.514, 0.6019, 0.5096, 0.6019, 0.5, 0.6079, 0.5, 0.608, 0.5096, 0.6079, 0.5192, 0.6081, 0.514, 0.6135, 0.5141, 0.6135, 0.5192, 0.6081, 0.514, 0.608, 0.5096, 0.6129, 0.51, 0.6135, 0.5141, 0.608, 0.5096, 0.6079, 0.5, 0.6124, 0.5, 0.6129, 0.51, 0.6135, 0.5192, 0.6135, 0.5141, 0.625, 0.5142, 0.625, 0.5192, 0.6135, 0.5141, 0.6129, 0.51, 0.625, 0.5104, 0.625, 0.5142, 0.6129, 0.51, 0.6124, 0.5, 0.6217, 0.5011, 0.625, 0.5104, 0.6019, 0.4888, 0.6079, 0.4888, 0.6081, 0.4918, 0.6019, 0.4917, 0.6079, 0.4888, 0.6135, 0.4888, 0.6135, 0.4918, 0.6081, 0.4918, 0.6135, 0.4888, 0.625, 0.4888, 0.625, 0.4917, 0.6135, 0.4918, 0.6019, 0.4917, 0.6081, 0.4918, 0.608, 0.4944, 0.6019, 0.4944, 0.6081, 0.4918, 0.6135, 0.4918, 0.6129, 0.4942, 0.608, 0.4944, 0.6135, 0.4918, 0.625, 0.4917, 0.625, 0.4939, 0.6129, 0.4942, 0.6019, 0.4944, 0.608, 0.4944, 0.6079, 0.5, 0.6019, 0.5, 0.608, 0.4944, 0.6129, 0.4942, 0.6124, 0.5, 0.6079, 0.5, 0.6129, 0.4942, 0.625, 0.4939, 0.6217, 0.5011, 0.6124, 0.5, 0.1362, 0.5192, 0.1362, 0.7308, 0.1333, 0.7308, 0.1333, 0.5192, 0.1333, 0.5192, 0.1333, 0.7308, 0.1306, 0.7308, 0.1306, 0.5192, 0.1306, 0.5192, 0.1306, 0.7308, 0.125, 0.7308, 0.125, 0.5192, 0.375, 0.2308, 0.375, 0.01917, 0.3865, 0.01917, 0.3865, 0.2308, 0.3865, 0.2308, 0.3865, 0.01917, 0.3921, 0.01917, 0.3921, 0.2308, 0.3921, 0.2308, 0.3921, 0.01917, 0.3981, 0.01917, 0.3981, 0.2308, 0.3981, 0.9888, 0.6019, 0.9888, 0.6019, 0.9917, 0.3981, 0.9917, 0.3981, 0.9917, 0.6019, 0.9917, 0.6019, 0.9944, 0.3981, 0.9944, 0.3981, 0.9944, 0.6019, 0.9944, 0.6019, 1.0, 0.3981, 1.0, 0.3981, 0.0, 0.6019, 0.0, 0.6019, 0.009586, 0.3981, 0.009586, 0.3981, 0.009586, 0.6019, 0.009586, 0.6019, 0.01421, 0.3981, 0.01421, 0.3981, 0.01421, 0.6019, 0.01421, 0.6019, 0.01917, 0.3981, 0.01917, 0.8638, 0.7308, 0.8638, 0.5192, 0.8667, 0.5192, 0.8667, 0.7308, 0.8667, 0.7308, 0.8667, 0.5192, 0.8694, 0.5192, 0.8694, 0.7308, 0.8694, 0.7308, 0.8694, 0.5192, 0.875, 0.5192, 0.875, 0.7308, 0.625, 0.01917, 0.625, 0.2308, 0.6135, 0.2308, 0.6135, 0.01917, 0.6135, 0.01917, 0.6135, 0.2308, 0.6079, 0.2308, 0.6079, 0.01917, 0.6079, 0.01917, 0.6079, 0.2308, 0.6019, 0.2308, 0.6019, 0.01917, 0.6019, 0.2612, 0.3981, 0.2612, 0.3981, 0.2583, 0.6019, 0.2583, 0.6019, 0.2583, 0.3981, 0.2583, 0.3981, 0.2556, 0.6019, 0.2556, 0.6019, 0.2556, 0.3981, 0.2556, 0.3981, 0.25, 0.6019, 0.25, 0.6019, 0.25, 0.3981, 0.25, 0.3981, 0.2404, 0.6019, 0.2404, 0.6019, 0.2404, 0.3981, 0.2404, 0.3981, 0.2358, 0.6019, 0.2358, 0.6019, 0.2358, 0.3981, 0.2358, 0.3981, 0.2308, 0.6019, 0.2308, 0.3638, 0.5192, 0.1362, 0.5192, 0.1362, 0.5142, 0.3638, 0.5142, 0.3638, 0.5142, 0.1362, 0.5142, 0.1362, 0.5096, 0.3638, 0.5096, 0.3638, 0.5096, 0.1362, 0.5096, 0.1362, 0.5, 0.3638, 0.5, 0.375, 0.4888, 0.375, 0.2612, 0.3865, 0.2612, 0.3865, 0.4888, 0.3865, 0.4888, 0.3865, 0.2612, 0.3921, 0.2612, 0.3921, 0.4888, 0.3921, 0.4888, 0.3921, 0.2612, 0.3981, 0.2612, 0.3981, 0.4888, 0.8638, 0.5192, 0.6362, 0.5192, 0.6362, 0.5142, 0.8638, 0.5142, 0.8638, 0.5142, 0.6362, 0.5142, 0.6362, 0.5096, 0.8638, 0.5096, 0.8638, 0.5096, 0.6362, 0.5096, 0.6362, 0.5, 0.8638, 0.5, 0.625, 0.2612, 0.625, 0.4888, 0.6135, 0.4888, 0.6135, 0.2612, 0.6135, 0.2612, 0.6135, 0.4888, 0.6079, 0.4888, 0.6079, 0.2612, 0.6079, 0.2612, 0.6079, 0.4888, 0.6019, 0.4888, 0.6019, 0.2612, 0.6019, 0.5192, 0.3981, 0.5192, 0.3981, 0.5142, 0.6019, 0.5142, 0.6019, 0.5142, 0.3981, 0.5142, 0.3981, 0.5096, 0.6019, 0.5096, 0.6019, 0.5096, 0.3981, 0.5096, 0.3981, 0.5, 0.6019, 0.5, 0.6019, 0.5, 0.3981, 0.5, 0.3981, 0.4944, 0.6019, 0.4944, 0.6019, 0.4944, 0.3981, 0.4944, 0.3981, 0.4917, 0.6019, 0.4917, 0.6019, 0.4917, 0.3981, 0.4917, 0.3981, 0.4888, 0.6019, 0.4888, 0.3638, 0.7308, 0.3638, 0.5192, 0.3667, 0.5192, 0.3667, 0.7308, 0.3667, 0.7308, 0.3667, 0.5192, 0.3694, 0.5192, 0.3694, 0.7308, 0.3694, 0.7308, 0.3694, 0.5192, 0.375, 0.5192, 0.375, 0.7308, 0.375, 0.7308, 0.375, 0.5192, 0.3865, 0.5192, 0.3865, 0.7308, 0.3865, 0.7308, 0.3865, 0.5192, 0.3921, 0.5192, 0.3921, 0.7308, 0.3921, 0.7308, 0.3921, 0.5192, 0.3981, 0.5192, 0.3981, 0.7308, 0.6362, 0.5192, 0.6362, 0.7308, 0.6333, 0.7308, 0.6333, 0.5192, 0.6333, 0.5192, 0.6333, 0.7308, 0.6306, 0.7308, 0.6306, 0.5192, 0.6306, 0.5192, 0.6306, 0.7308, 0.625, 0.7308, 0.625, 0.5192, 0.625, 0.5192, 0.625, 0.7308, 0.6135, 0.7308, 0.6135, 0.5192, 0.6135, 0.5192, 0.6135, 0.7308, 0.6079, 0.7308, 0.6079, 0.5192, 0.6079, 0.5192, 0.6079, 0.7308, 0.6019, 0.7308, 0.6019, 0.5192, 0.6019, 0.7612, 0.3981, 0.7612, 0.3981, 0.7583, 0.6019, 0.7583, 0.6019, 0.7583, 0.3981, 0.7583, 0.3981, 0.7556, 0.6019, 0.7556, 0.6019, 0.7556, 0.3981, 0.7556, 0.3981, 0.75, 0.6019, 0.75, 0.6019, 0.75, 0.3981, 0.75, 0.3981, 0.7404, 0.6019, 0.7404, 0.6019, 0.7404, 0.3981, 0.7404, 0.3981, 0.7358, 0.6019, 0.7358, 0.6019, 0.7358, 0.3981, 0.7358, 0.3981, 0.7308, 0.6019, 0.7308, 0.1362, 0.7308, 0.3638, 0.7308, 0.3638, 0.7358, 0.1362, 0.7358, 0.1362, 0.7358, 0.3638, 0.7358, 0.3638, 0.7404, 0.1362, 0.7404, 0.1362, 0.7404, 0.3638, 0.7404, 0.3638, 0.75, 0.1362, 0.75, 0.375, 0.9888, 0.375, 0.7612, 0.3865, 0.7612, 0.3865, 0.9888, 0.3865, 0.9888, 0.3865, 0.7612, 0.3921, 0.7612, 0.3921, 0.9888, 0.3921, 0.9888, 0.3921, 0.7612, 0.3981, 0.7612, 0.3981, 0.9888, 0.6362, 0.7308, 0.8638, 0.7308, 0.8638, 0.7358, 0.6362, 0.7358, 0.6362, 0.7358, 0.8638, 0.7358, 0.8638, 0.7404, 0.6362, 0.7404, 0.6362, 0.7404, 0.8638, 0.7404, 0.8638, 0.75, 0.6362, 0.75, 0.625, 0.7612, 0.625, 0.9888, 0.6135, 0.9888, 0.6135, 0.7612, 0.6135, 0.7612, 0.6135, 0.9888, 0.6079, 0.9888, 0.6079, 0.7612, 0.6079, 0.7612, 0.6079, 0.9888, 0.6019, 0.9888, 0.6019, 0.7612, 0.1362, 0.5192, 0.3638, 0.5192, 0.3638, 0.7308, 0.1362, 0.7308, 0.9968, 0.01722, 0.003229, 0.01722, 0.003229, 0.006458, 0.9968, 0.006458, 0.0, 1.0, 1.0, 1.0, 1.0, 0.0, 0.0, 0.0, 1.0, 0.0, 1.0, 1.0, 0.0, 1.0, 0.0, 0.0, 0.0, 0.0, 1.0, 0.0, 1.0, 1.0, 0.0, 1.0, 0.7834, 0.8229, 0.7471, 0.8906, 0.7143, 1.0, 0.0, 1.0, 0.0, 0.0, 1.0, 0.0, 1.0, 0.8, 0.8214, 0.8, 0.0, 1.0, 0.0, 0.0, 0.7143, 0.0, 0.7471, 0.1094, 0.7834, 0.1771, 0.8214, 0.2, 1.0, 0.2, 1.0, 1.0, 0.0, 0.0, 0.0, 1.0, 1.0, 1.0, 1.0, 1.0, 0.8967, 0.0, 1.0, 1.0, 1.0, 0.0, 0.1033, 0.0, 0.0, 1.0, 0.0, 1.0, 0.0, 1.0, 0.0, 0.0, 1.0, 0.0, 1.0, 1.0, 0.0, 0.0, 1.0, 0.0, 1.0, 1.0, 0.0, 1.0, 0.01614, 0.02714, 0.9839, 0.02714, 0.9839, 0.9729, 0.01614, 0.9729, 0.9924, 0.0, 0.9924, 0.9833, 0.7273, 0.9833, 0.7251, 0.8844, 0.7101, 0.7723, 0.6837, 0.6707, 0.6473, 0.5854, 0.6029, 0.5209, 0.5529, 0.4807, 0.5, 0.4671, 0.4471, 0.4807, 0.3971, 0.5209, 0.3527, 0.5854, 0.3163, 0.6707, 0.2899, 0.7723, 0.2749, 0.8844, 0.2727, 0.9833, 0.007597, 0.9833, 0.007597, 0.0, 0.01614, 1.0, 0.01614, 0.01666, 0.9839, 0.01666, 0.9839, 0.7419, 0.9719, 0.7419, 0.9719, 0.09677, 0.9719, 0.09677, 0.9849, 0.01559, 0.01511, 0.01559, 0.01511, 1.0, 0.0, 0.584, 0.0, 0.4, 0.01538, 0.4, 0.02276, 0.468, 0.01511, 0.9844, 0.9849, 0.9844, 0.9849, 0.2581, 0.9839, 0.2581, 0.9839, 0.9833, 0.01614, 0.9833, 0.01614, 0.0, 0.01511, 0.0, 0.9839, 0.1923, 0.01614, 0.1923, 0.01614, 0.1258, 0.9839, 0.1258, 0.9839, 0.9448, 0.01614, 0.9448, 0.01614, 0.896, 0.9839, 0.896, 0.01614, 0.02177, 0.9839, 0.02177, 0.9839, 0.003768, 0.01614, 0.003768, 0.9839, 0.4094, 0.01614, 0.4094, 0.01614, 0.5434, 0.9839, 0.5434, 0.9839, 0.3, 0.01614, 0.3, 0.01614, 0.22, 0.9839, 0.22, 0.9839, 0.3578, 0.01614, 0.3578, 0.01614, 0.2451, 0.9839, 0.2451, 0.2727, 0.9775, 0.2749, 0.8442, 0.2899, 0.693, 0.3163, 0.5562, 0.3527, 0.4412, 0.3971, 0.3542, 0.4471, 0.3001, 0.5, 0.2817, 0.5529, 0.3001, 0.6029, 0.3542, 0.6473, 0.4412, 0.6837, 0.5562, 0.7101, 0.693, 0.7251, 0.8442, 0.7273, 0.9775, 0.9924, 0.9775, 0.9924, 0.02366, 0.9883, 0.03647, 0.9741, 0.06401, 0.9581, 0.08114, 0.9412, 0.08696, 0.05882, 0.08696, 0.04193, 0.08114, 0.02594, 0.06401, 0.01171, 0.03647, 0.007597, 0.02366, 0.007597, 0.9775, 0.02153, 0.6, 0.0, 0.4262, 0.0, 0.416, 0.02697, 0.5351, 0.02014, 0.6, 0.9839, 0.5434, 0.01614, 0.5434, 0.01614, 0.4094, 0.9839, 0.4094, 0.007597, 0.0, 0.0, 0.5166, 0.0, 0.4834, 0.0, 1.0, 1.0, 1.0, 1.0, 0.4834, 1.0, 0.5166, 0.9924, 0.0, 0.5842, 0.6707, 0.5287, 0.7129, 0.4713, 0.7129, 0.4158, 0.6707, 0.3656, 0.5888, 0.3238, 0.4725, 0.2932, 0.3292, 0.2757, 0.1677, 0.2727, 0.02246, 0.007597, 0.02246, 0.007597, 0.9763, 0.01171, 0.9635, 0.02594, 0.936, 0.04193, 0.9189, 0.05882, 0.913, 0.9412, 0.913, 0.9581, 0.9189, 0.9741, 0.936, 0.9883, 0.9635, 0.9924, 0.9763, 0.9924, 0.02246, 0.7273, 0.02246, 0.7243, 0.1677, 0.7068, 0.3292, 0.6762, 0.4725, 0.6344, 0.5888, 0.9839, 0.03663, 0.01614, 0.03663, 0.01614, 0.08965, 0.9839, 0.08965, 0.9839, 0.6682, 0.01614, 0.6682, 0.01614, 0.5797, 0.9839, 0.5797, 0.9839, 0.7505, 0.01614, 0.7505, 0.01614, 0.6024, 0.9839, 0.6024, 0.9849, 0.9844, 0.01511, 0.9844, 0.01511, 0.0, 0.01614, 0.0, 0.01614, 0.9833, 0.9839, 0.9833, 0.9839, 0.2581, 0.9849, 0.2581, 0.0, 0.5166, 0.007597, 0.0, 0.9924, 0.0, 1.0, 0.5166, 1.0, 0.4834, 1.0, 1.0, 0.0, 1.0, 0.0, 0.4834, 0.9839, 0.7419, 0.9839, 0.01666, 0.01614, 0.01666, 0.01614, 1.0, 0.01511, 1.0, 0.01511, 0.01559, 0.9849, 0.01559, 0.9719, 0.09677, 0.9719, 0.09677, 0.9719, 0.7419, 0.01614, 0.9936, 0.9839, 0.9936, 0.9839, 0.999, 0.01614, 0.999, 0.0, 0.4, 0.0, 0.584, 0.02375, 0.468, 0.01604, 0.4, 0.9839, 0.08965, 0.01614, 0.08965, 0.01614, 0.03663, 0.9839, 0.03663, 0.9839, 0.1186, 0.01614, 0.1186, 0.01614, 0.2037, 0.9839, 0.2037, 0.0, 0.416, 0.0, 0.4262, 0.02034, 0.6, 0.01904, 0.6, 0.02549, 0.5351, 0.9839, 0.8742, 0.01614, 0.8742, 0.01614, 0.8077, 0.9839, 0.8077, 0.9839, 0.78, 0.01614, 0.78, 0.01614, 0.7, 0.9839, 0.7, 0.9839, 0.8137, 0.01614, 0.8137, 0.01614, 0.9678, 0.9839, 0.9678, 0.01614, 0.8137, 0.9839, 0.8137, 0.9839, 0.9678, 0.01614, 0.9678, 0.9839, 0.2037, 0.01614, 0.2037, 0.01614, 0.1186, 0.9839, 0.1186, 0.9839, 0.9729, 0.9839, 0.02714, 0.01614, 0.02714, 0.01614, 0.9729, 0.9839, 0.2451, 0.01614, 0.2451, 0.01614, 0.3578, 0.9839, 0.3578, 0.01614, 0.02714, 0.9839, 0.02714, 0.9839, 0.9729, 0.01614, 0.9729, 0.9839, 0.4203, 0.01614, 0.4203, 0.01614, 0.3318, 0.9839, 0.3318, 0.9839, 0.104, 0.01614, 0.104, 0.01614, 0.05522, 0.9839, 0.05522, 0.01614, 0.02714, 0.01614, 0.9729, 0.9839, 0.9729, 0.9839, 0.02714, 0.9839, 0.02177, 0.01614, 0.02177, 0.01614, 0.003768, 0.9839, 0.003768, 0.9839, 0.04072, 0.01614, 0.04072, 0.01614, 0.01274, 0.9839, 0.01274, 0.9839, 0.5457, 0.01614, 0.5457, 0.01614, 0.4543, 0.9839, 0.4543, 0.9839, 0.006433, 0.01614, 0.006433, 0.01614, 0.001022, 0.9839, 0.001022, 0.9839, 0.6024, 0.01614, 0.6024, 0.01614, 0.7505, 0.9839, 0.7505, 0.9839, 0.9873, 0.01614, 0.9873, 0.01614, 0.9593, 0.9839, 0.9593, 0.007597, 0.01666, 0.0, 0.01666, 0.007597, 0.0, 0.01614, 0.1115, 0.01614, 0.1007, 0.0, 0.1007, 1.0, 0.02598, 0.9839, 0.02553, 0.9839, 0.02553, 1.0, 0.1021, 0.9839, 0.1007, 0.9839, 0.1007, 1.0, 0.5747, 0.9839, 0.5714, 0.9839, 0.5714, 1.0, 0.7851, 0.9839, 0.7815, 0.9839, 0.7815, 0.9839, 0.02714, 1.0, 0.02714, 0.9839, 0.0, 0.9839, 1.002, 0.9839, 1.0, 1.0, 0.9693, 1.0, -0.0004427, 0.9839, 0.0, 0.9839, 0.0, 0.9839, 0.2037, 1.0, 0.2215, 0.9839, 0.2215, 0.9839, 0.1115, 0.9839, 0.1007, 1.0, 0.1007, 1.0, 0.9693, 0.9839, 1.0, 0.9839, 1.0, 1.0, 0.2236, 0.9839, 0.2215, 0.9839, 0.2215, 1.0, 0.3841, 0.9839, 0.3813, 0.9839, 0.3813, 1.0, 0.9775, 1.0, 0.9775, 0.9924, 1.0, 0.9924, 0.02366, 1.0, 0.0, 1.0, 0.0, 0.9839, 0.2581, 1.0, 0.2756, 0.989, 0.2581, 0.0, 0.02714, 0.01614, 0.0, 0.01614, 0.0, 0.0, 0.9139, 0.01722, 1.0, 0.0, 1.0, 0.9849, 0.01559, 0.9526, 0.03226, 0.9688, 0.04892, 1.0, 0.0861, 0.9828, 0.0, 1.0, 0.0, 0.01511, 0.01559, 0.04739, 0.03226, 0.03125, 0.04892, 1.003, 0.925, 0.9968, 0.925, 1.0, 0.9315, 0.9849, 0.9844, 0.9526, 0.9677, 0.9688, 0.9511, 0.01614, 0.9678, 0.01614, 1.0, 0.0, 0.9693, 0.01614, 0.003768, 0.0, 0.0, 0.01614, 0.0, 0.01614, 0.8137, 0.0, 0.7815, 0.01614, 0.7815, 0.01614, 0.6024, 0.0, 0.5714, 0.01614, 0.5714, 0.01614, 0.4094, 0.0, 0.3813, 0.01614, 0.3813, 0.01614, 0.08965, 0.01614, 0.1007, 0.0, 0.1007, 0.01614, 0.03663, 0.0, 0.02553, 0.01614, 0.02553, 0.01614, 0.02177, 0.0, 0.02553, 0.01614, 0.02553, 0.01614, 0.2389, 0.01614, 0.2215, 0.0, 0.2215, 0.01614, 0.4043, 0.01614, 0.3813, 0.0, 0.3813, 0.01614, 0.5434, 0.0, 0.5714, 0.01614, 0.5714, 0.0, 0.7777, 0.01614, 0.7815, 0.01614, 0.7815, 1.0, 0.01666, 0.9839, 0.0, 0.9839, 0.0, 0.9839, 1.0, 0.9839, 1.0, 1.0, 0.999, 0.9839, 1.002, 0.9839, 1.0, 1.0, 0.9744, 0.9839, 0.9936, 0.9839, 0.9925, 1.0, 0.9925, 0.9839, 0.9593, 0.9839, 0.954, 1.0, 0.954, 0.9839, 0.8742, 1.0, 0.8868, 0.9839, 0.8868, 0.9839, 0.8077, 0.9839, 0.7952, 1.0, 0.7952, 0.9839, 0.4203, 1.0, 0.437, 0.9839, 0.437, 0.9839, 0.3297, 0.9839, 0.3151, 1.0, 0.3151, 0.9839, 0.104, 1.0, 0.1132, 0.9839, 0.1132, 0.9839, 0.05112, 1.0, 0.04072, 1.0, 0.04601, 0.9839, 0.006433, 1.0, 0.007455, 0.9839, 0.007455, 0.9839, 0.01666, 1.0, 0.01666, 0.9839, 0.0, 1.0, 0.7244, 0.9839, 0.7419, 0.9896, 0.7419, 0.01614, 0.0, 0.01614, 0.0, 0.0, 0.01666, 0.01614, 0.9916, 0.01614, 0.9925, 0.0, 0.9925, 0.7022, 0.2212, 0.6998, 0.2371, 0.6958, 0.2512, 0.6743, 0.3258, 0.6703, 0.3399, 0.6647, 0.3513, 0.01614, 0.6703, 0.0, 0.7, 0.0, 0.6849, 0.4799, 0.5123, 0.4723, 0.5123, 0.4649, 0.5081, 0.01614, 0.104, 0.01614, 0.1132, 0.0, 0.1132, 0.01614, 0.006433, 0.01614, 0.007455, 0.0, 0.007455, 0.7277, 0.0, 0.7273, 0.0, 0.7196, 0.01664, 0.9839, 0.7419, 1.0, 0.7244, 0.9896, 0.7419, 0.7273, 0.9833, 0.7277, 1.0, 0.7197, 0.9834, 0.9924, 0.9833, 1.0, 0.9833, 0.9924, 1.0, 0.01614, 0.2451, 0.0, 0.2215, 0.01614, 0.2215, 0.9839, 0.7505, 1.0, 0.7815, 0.9839, 0.7815, 0.9839, 0.5434, 1.0, 0.5714, 0.9839, 0.5714, 0.9839, 0.4043, 0.9839, 0.3813, 1.0, 0.3813, 0.9839, 0.0292, 0.9839, 0.02553, 1.0, 0.02553, 0.0, 0.9744, 0.01614, 1.0, 0.01614, 1.0, 0.6355, 0.4119, 0.6299, 0.4233, 0.6233, 0.4313, 0.5351, 0.5081, 0.5277, 0.5123, 0.5201, 0.5123, 0.01614, 0.3, 0.01614, 0.3151, 0.0, 0.3151, 0.3656, 0.4369, 0.3645, 0.4119, 0.3767, 0.4313, 0.3042, 0.2512, 0.3002, 0.2371, 0.2978, 0.2212, 0.9839, 0.6682, 1.0, 0.6849, 0.9839, 0.6849, 1.0, 0.5608, 0.9839, 0.563, 0.9839, 0.563, 0.9839, 0.1923, 1.0, 0.2048, 0.9839, 0.2048, 0.007597, 0.01666, 0.007597, 1.0, 0.01614, 1.0, 0.01614, 0.01666, 0.9839, 0.03663, 0.9839, 0.08965, 1.0, 0.1007, 1.0, 0.02553, 0.01614, 0.1186, 0.9839, 0.1186, 0.9839, 0.08965, 0.01614, 0.08965, 0.9839, 0.6024, 0.9839, 0.7505, 1.0, 0.7815, 1.0, 0.5714, 0.9839, 0.02714, 0.9839, 0.9729, 1.0, 0.9742, 1.0, 0.02714, 0.9839, 0.2451, 0.9839, 0.3578, 1.0, 0.3813, 1.0, 0.2215, 1.0, 0.9775, 1.0, 0.0, 0.9924, 0.02366, 0.9924, 0.9775, 0.7277, 1.0, 0.9924, 1.0, 0.9924, 0.9775, 0.7273, 0.9775, 0.9839, 0.2037, 0.9839, 0.1186, 1.0, 0.1007, 1.0, 0.2215, 0.04739, 0.03226, 0.9526, 0.03226, 0.9849, 0.01559, 0.01511, 0.01559, 0.9849, 0.01559, 0.9719, 0.09677, 0.9688, 0.09677, 0.9688, 0.04892, 0.04739, 0.9677, 0.9526, 0.9677, 0.9849, 0.9844, 0.01511, 0.9844, 0.0, 0.9693, 0.0, 0.7815, 0.01614, 0.8137, 0.01614, 0.9678, 0.0, 0.7815, 0.0, 0.5714, 0.01614, 0.6024, 0.01614, 0.7505, 0.0, 0.5714, 0.0, 0.3813, 0.01614, 0.4094, 0.01614, 0.5434, 0.0, 0.1007, 0.0, 0.02553, 0.01614, 0.03663, 0.01614, 0.08965, 0.01614, 0.003768, 0.01614, 0.02177, 0.0, 0.02553, 0.0, 0.0, 0.0, 0.3813, 0.0, 0.5714, 0.01614, 0.5434, 0.01614, 0.4094, 0.0, 0.2215, 0.0, 0.3813, 0.01614, 0.3578, 0.01614, 0.2451, 0.0, 0.0, 0.0, 0.02553, 0.01614, 0.02177, 0.01614, 0.003768, 0.0, 0.5714, 0.0, 0.7815, 0.01614, 0.7505, 0.01614, 0.6024, 0.9839, 0.9729, 0.9839, 0.02714, 1.0, 0.02558, 1.0, 0.9729, 0.9839, 0.4203, 0.9839, 0.3318, 1.0, 0.3151, 1.0, 0.437, 0.9839, 0.104, 0.9839, 0.05522, 1.0, 0.04601, 1.0, 0.1132, 1.0, 0.0009631, 1.0, 0.007455, 0.9839, 0.006433, 0.9839, 0.001022, 0.9839, 0.01666, 0.9839, 0.7419, 1.0, 0.7244, 1.0, 0.01666, 0.9839, 0.9729, 0.9839, 0.02714, 1.0, 0.02714, 1.0, 0.9744, 0.9839, 0.8742, 0.9839, 0.8077, 1.0, 0.7952, 1.0, 0.8868, 0.9839, 0.999, 0.9839, 0.9936, 1.0, 0.9925, 1.0, 0.999, 0.9839, 0.9873, 0.9839, 0.9593, 1.0, 0.954, 1.0, 0.9925, 0.9839, 0.04072, 0.9839, 0.01274, 1.0, 0.007455, 1.0, 0.04601, 0.9839, 0.9448, 0.9839, 0.896, 1.0, 0.8868, 1.0, 0.954, 0.7243, 0.1245, 0.7068, 0.2442, 0.7022, 0.2212, 0.7145, 0.1372, 0.7068, 0.2442, 0.6762, 0.3506, 0.6743, 0.3258, 0.6958, 0.2512, 0.7273, 0.9833, 0.9924, 0.9833, 0.9924, 1.0, 0.7277, 1.0, 0.9839, 0.5434, 0.9839, 0.4094, 1.0, 0.3813, 1.0, 0.5714, 0.9839, 0.7505, 0.9839, 0.6024, 1.0, 0.5714, 1.0, 0.7815, 0.9839, 0.6682, 0.9839, 0.5797, 1.0, 0.563, 1.0, 0.6849, 0.01614, 0.5457, 0.9839, 0.5457, 0.9839, 0.5797, 0.01614, 0.5797, 0.4158, 0.4976, 0.3656, 0.4369, 0.3767, 0.4313, 0.412, 0.4739, 0.01614, 0.1923, 0.9839, 0.1923, 0.9839, 0.22, 0.01614, 0.22, 0.9839, 0.02714, 0.01614, 0.02714, 0.01614, 0.01666, 0.9839, 0.01666, 0.03125, 1.0, 0.03125, 0.04892, 0.01511, 0.01559, 0.01511, 1.0, 0.9688, 0.04892, 0.9688, 0.09677, 0.9719, 0.09677, 0.9849, 0.01559, 0.01614, 1.0, 0.9839, 1.0, 0.9839, 0.9678, 0.01614, 0.9678, 0.0, 0.02553, 0.0, 0.1007, 0.01614, 0.08965, 0.01614, 0.03663, 0.0, 0.1007, 0.0, 0.2215, 0.01614, 0.2037, 0.01614, 0.1186, 0.01614, 0.03663, 0.9839, 0.03663, 0.9839, 0.02177, 0.01614, 0.02177, 0.01614, 0.2451, 0.9839, 0.2451, 0.9839, 0.2037, 0.01614, 0.2037, 0.01614, 0.4094, 0.9839, 0.4094, 0.9839, 0.3578, 0.01614, 0.3578, 0.01614, 0.6024, 0.9839, 0.6024, 0.9839, 0.5434, 0.01614, 0.5434, 0.01614, 0.8137, 0.9839, 0.8137, 0.9839, 0.7505, 0.01614, 0.7505, 1.0, 0.9693, 1.0, 0.7815, 0.9839, 0.8137, 0.9839, 0.9678, 0.9839, 0.1186, 0.9839, 0.2037, 1.0, 0.2215, 1.0, 0.1007, 0.01614, 0.9678, 0.01614, 0.8137, 0.0, 0.7815, 0.0, 0.9693, 0.9839, 0.4094, 0.9839, 0.5434, 1.0, 0.5714, 1.0, 0.3813, 0.9839, 0.003768, 0.9839, 0.02177, 1.0, 0.02553, 1.0, 0.0, 0.01614, 0.003768, 0.9839, 0.003768, 0.9839, 0.003768, 0.01614, 0.003768, 0.9839, 0.3578, 0.9839, 0.2451, 1.0, 0.2215, 1.0, 0.3813, 0.9839, 0.08965, 0.9839, 0.03663, 1.0, 0.02553, 1.0, 0.1007, 0.0, 0.0, 0.0, 0.9775, 0.007597, 0.9775, 0.007597, 0.02366, 0.9839, 0.9678, 0.9839, 0.8137, 1.0, 0.7815, 1.0, 0.9693, 1.0, 0.0, 1.0, 0.02553, 0.9839, 0.02177, 0.9839, 0.003768, 0.007597, 0.0, 0.007597, 0.9833, 0.01614, 0.9833, 0.01614, 0.0, 0.01614, 0.02714, 0.9839, 0.02714, 0.9839, 0.0, 0.01614, 0.0, 0.01511, 1.0, 0.01511, 0.01559, 0.03125, 0.04892, 0.03125, 1.0, 1.0, 0.925, 0.8125, 0.925, 0.8125, 0.925, 0.9968, 0.9315, 0.9526, 0.03226, 0.04739, 0.03226, 0.01511, 0.01559, 0.9849, 0.01559, 0.01614, 0.0, 0.9839, 0.0, 0.9839, 0.01666, 0.01614, 0.01666, 1.0, 0.01666, 1.0, 0.7244, 0.9839, 0.7419, 0.9839, 0.01666, 0.9924, 1.0, 0.9924, 0.01666, 1.0, 0.01666, 1.0, 1.0, 0.9839, 0.9729, 0.01614, 0.9729, 0.01614, 0.9833, 0.9839, 0.9833, 0.9924, 0.9833, 0.9924, 0.0, 1.0, 0.0, 1.0, 0.9833, 0.9849, 0.2581, 0.9849, 0.9844, 0.9688, 0.9511, 0.9688, 0.2581, 0.0, 0.3813, 0.0, 0.2215, 0.01614, 0.2451, 0.01614, 0.3578, 0.0, 0.2215, 0.0, 0.1007, 0.01614, 0.1186, 0.01614, 0.2037, 0.01614, 0.9729, 0.01614, 0.02714, 0.0, 0.02714, 0.0, 0.9742, 0.9839, 0.9729, 0.01614, 0.9729, 0.01614, 0.9678, 0.9839, 0.9678, 0.9839, 0.5457, 0.9839, 0.4543, 1.0, 0.437, 1.0, 0.563, 0.9839, 0.3, 0.9839, 0.22, 1.0, 0.2048, 1.0, 0.3151, 0.9839, 0.1923, 0.9839, 0.1258, 1.0, 0.1132, 1.0, 0.2048, 0.9839, 0.78, 0.9839, 0.7, 1.0, 0.6849, 1.0, 0.7952, 0.01614, 0.02714, 0.01614, 0.9729, 0.0, 0.9744, 0.0, 0.02714, 0.01614, 0.9729, 0.9839, 0.9729, 0.9839, 1.0, 0.01614, 1.0, 0.9924, 0.01666, 0.7273, 0.01666, 0.7277, 0.0, 0.9924, 0.0, 0.6762, 0.3506, 0.6344, 0.4369, 0.6355, 0.4119, 0.6647, 0.3513, 0.3238, 0.3506, 0.2932, 0.2442, 0.3042, 0.2512, 0.3257, 0.3258, 0.2804, 0.01664, 0.2827, 0.1047, 0.2757, 0.1245, 0.2727, 0.01666, 0.5287, 0.529, 0.4713, 0.529, 0.4799, 0.5123, 0.5201, 0.5123, 0.4713, 0.529, 0.4158, 0.4976, 0.426, 0.4861, 0.4649, 0.5081, 0.7273, 0.01666, 0.7243, 0.1245, 0.7173, 0.1047, 0.7196, 0.01664, 0.5842, 0.4976, 0.5287, 0.529, 0.5351, 0.5081, 0.574, 0.4861, 0.3656, 0.4369, 0.3238, 0.3506, 0.3353, 0.3513, 0.3645, 0.4119, 0.2932, 0.2442, 0.2757, 0.1245, 0.2855, 0.1372, 0.2978, 0.2212, 0.6344, 0.4369, 0.5842, 0.4976, 0.588, 0.4739, 0.6233, 0.4313, 0.9839, 1.0, 0.01614, 1.0, 0.01614, 0.999, 0.9839, 0.999, 0.01614, 0.7505, 0.9839, 0.7505, 0.9839, 0.8137, 0.01614, 0.8137, 0.01614, 0.3578, 0.9839, 0.3578, 0.9839, 0.4094, 0.01614, 0.4094, 0.01614, 0.2037, 0.9839, 0.2037, 0.9839, 0.2451, 0.01614, 0.2451, 0.01614, 0.08965, 0.9839, 0.08965, 0.9839, 0.1186, 0.01614, 0.1186, 0.01614, 0.02177, 0.9839, 0.02177, 0.9839, 0.03663, 0.01614, 0.03663, 0.01614, 0.5434, 0.9839, 0.5434, 0.9839, 0.6024, 0.01614, 0.6024, 0.01614, 0.9873, 0.9839, 0.9873, 0.9839, 0.9936, 0.01614, 0.9936, 0.01614, 0.9448, 0.9839, 0.9448, 0.9839, 0.9593, 0.01614, 0.9593, 0.01614, 0.8742, 0.9839, 0.8742, 0.9839, 0.896, 0.01614, 0.896, 0.01614, 0.78, 0.9839, 0.78, 0.9839, 0.8077, 0.01614, 0.8077, 0.01614, 0.6682, 0.9839, 0.6682, 0.9839, 0.7, 0.01614, 0.7, 0.01614, 0.4203, 0.9839, 0.4203, 0.9839, 0.4543, 0.01614, 0.4543, 0.01614, 0.104, 0.9839, 0.104, 0.9839, 0.1258, 0.01614, 0.1258, 0.01614, 0.04072, 0.9839, 0.04072, 0.9839, 0.05522, 0.01614, 0.05522, 0.01614, 0.006433, 0.9839, 0.006433, 0.9839, 0.01274, 0.01614, 0.01274, 0.01614, 0.3, 0.9839, 0.3, 0.9839, 0.3318, 0.01614, 0.3318, 0.2932, 0.2442, 0.3238, 0.3506, 0.3656, 0.4369, 0.4158, 0.4976, 0.4713, 0.529, 0.5287, 0.529, 0.5842, 0.4976, 0.6344, 0.4369, 0.6762, 0.3506, 0.7068, 0.2442, 0.7243, 0.1245, 0.7273, 0.01666, 0.9924, 0.01666, 0.9924, 1.0, 0.007597, 1.0, 0.007597, 0.01666, 0.2727, 0.01666, 0.2757, 0.1245, 0.8571, 0.0861, 0.9968, 0.0861, 0.9968, 0.9139, 0.003229, 0.9139, 0.003229, 0.0861, 0.0125, 0.0861, 0.0125, 0.8333, 0.1875, 0.8333, 0.1875, 0.1667, 0.8438, 0.1667, 0.8504, 0.1476, 0.8567, 0.09115, 0.01722, 0.9139, 0.9828, 0.9139, 0.9828, 0.0861, 0.01722, 0.0861, 0.01722, 0.9139, 0.01722, 0.0861, 0.9828, 0.0861, 0.9828, 0.9139, 0.8125, 0.925, 0.8125, 0.075, 0.9968, 0.06854, 0.9968, 0.006458, 0.003229, 0.006458, 0.003229, 0.06854, 0.1875, 0.075, 0.1875, 0.925, 0.003229, 0.9315, 0.003229, 0.9935, 0.9968, 0.9935, 0.9968, 0.9315, 0.003229, 0.9828, 0.9968, 0.9828, 0.9968, 0.01722, 0.003229, 0.01722, 0.9828, 0.0861, 0.9828, 0.9139, 0.01722, 0.9139, 0.01722, 0.0861, 0.1875, 0.1667, 0.0125, 0.1667, 0.0125, 0.9139, 0.003229, 0.9139, 0.003229, 0.0861, 0.9968, 0.0861, 0.9968, 0.9139, 0.8571, 0.9139, 0.8567, 0.9088, 0.8504, 0.8524, 0.8438, 0.8333, 0.1875, 0.8333, 0.003229, 0.01722, 0.9968, 0.01722, 0.9968, 0.9828, 0.003229, 0.9828, 0.01722, 0.9139, 0.9828, 0.9139, 0.9828, 0.0861, 0.01722, 0.0861, 1.0, 0.0, 0.04545, 0.004167, 0.04545, 0.0, 1.0, 0.0, 0.04545, 0.0, 0.04545, 0.004167, 0.9828, 0.9139, 1.0, 1.0, 1.0, 0.9139, 0.01722, 0.9139, 0.0, 0.9139, 0.0, 1.0, 0.01722, 0.9139, 0.01722, 1.0, 0.0, 0.9139, 0.9968, 0.01722, 0.9968, 0.0, 1.0, 0.01722, 0.9828, 0.0, 0.9828, 0.0, 1.0, 0.0861, 0.01722, 0.0, 0.01722, 0.0, 0.0, 0.0861, 0.003229, 0.0, 0.003229, 0.0, 0.0, 0.0861, 0.003229, 1.0, 0.0, 0.9828, 0.0, 0.9828, 1.0, 0.9935, 1.0, 0.9935, 0.9968, 1.0, 1.0, 0.9828, 1.0, 0.9828, 0.9968, 1.0, 0.9828, 0.9139, 0.01722, 0.9139, 0.0, 1.0, 1.0, 1.0, 0.01722, 0.0861, 0.9828, 0.0861, 0.9828, 0.0, 0.01722, 0.0, 0.01722, 0.0, 0.9828, 0.0, 0.9828, 0.0861, 0.01722, 0.0861, 0.0, 0.9139, 0.0, 0.0861, 0.01722, 0.0861, 0.01722, 0.9139, 1.0, 0.0861, 1.0, 0.9139, 0.9828, 0.9139, 0.9828, 0.0861, 0.8571, 0.9139, 0.9968, 0.9139, 1.0, 1.0, 0.8625, 1.0, 0.9968, 0.06854, 0.8125, 0.075, 0.8125, 0.075, 1.0, 0.075, 0.0, 0.0861, 0.0, 0.9139, 0.01722, 0.9139, 0.01722, 0.0861, 1.0, 0.9935, 1.0, 0.9315, 0.9968, 0.9315, 0.9968, 0.9935, 0.01722, 0.0861, 0.01722, 0.9139, 0.0, 0.9139, 0.0, 0.0861, 0.003229, 1.0, 0.9968, 1.0, 0.9968, 0.9935, 0.003229, 0.9935, 0.9828, 0.0861, 0.9828, 0.9139, 0.9968, 0.9139, 0.9968, 0.0861, 0.9968, 0.0861, 0.003229, 0.0861, 0.003229, 0.0, 0.9968, 0.0, 0.9828, 0.9139, 0.9828, 0.0861, 1.0, 0.0861, 1.0, 0.9139, 0.9828, 1.0, 0.01722, 1.0, 0.01722, 0.9139, 0.9828, 0.9139, 1.0, 0.9828, 1.0, 0.01722, 0.9968, 0.01722, 0.9968, 0.9828, 0.003229, 0.9139, 0.9968, 0.9139, 0.9968, 0.9828, 0.003229, 0.9828, 0.9968, 0.9139, 0.9968, 0.0861, 0.9828, 0.0861, 0.9828, 0.9139])
me_shape_8_indexedfaceset_005.materials.append(mat_translucent_green)
me_shape_8_indexedfaceset_005.materials.append(mat_plastic_case_white)
me_shape_8_indexedfaceset_005.materials.append(mat_plastic_matte_black)
me_shape_8_indexedfaceset_005.materials.append(mat_light_green)
me_shape_8_indexedfaceset_005.materials.append(mat_metal_pins_gold)
me_shape_8_indexedfaceset_005.use_remesh_fix_poles = True
me_shape_8_indexedfaceset_005.use_remesh_preserve_attributes = False
me_shape_8_indexedfaceset_005.update()

# ---- objects
ob_led_0603_004 = bpy.data.objects.new('LED_0603.004', me_shape_8_indexedfaceset_005)

# ---- transforms, parenting, visibility, modifiers, constraints
ob_led_0603_004.location = (0.0, 0.0, 0.0)
ob_led_0603_004.rotation_euler = (1.192e-07, 8.742e-08, 3.142)
ob_led_0603_004.scale = (2.51, 2.51, 2.51)
ob_led_0603_004.lineart.crease_threshold = 0.0

# ---- collection membership
col_collection.objects.link(ob_led_0603_004)

# ---- scene / render settings (as saved in the file)
scene.frame_start = 1; scene.frame_end = 250; scene.frame_set(86)
scene.render.engine = 'CYCLES'
scene.cycles.feature_set = 'EXPERIMENTAL'
scene.cycles.use_denoising = False
scene.cycles.samples = 128
scene.cycles.sampling_pattern = 'TABULATED_SOBOL'
scene.cycles.use_adaptive_sampling = False
scene.cycles.use_light_tree = False
scene.view_settings.view_transform = 'Filmic'
bpy.context.view_layer.update()

# ---- added for rendering (the .blend has no active camera): camera
cam_auto = bpy.data.cameras.new('AutoCamera')
cam_auto.lens = 50.0
cam_auto.sensor_width = 36.0
cam_auto.clip_end = 1000.0
ob_auto_camera = bpy.data.objects.new('AutoCamera', cam_auto)
scene.collection.objects.link(ob_auto_camera)
ob_auto_camera.location = (1.74052, -2.08862, 1.68869)
ob_auto_camera.rotation_euler = (1.09748, -7.21219e-08, 0.694738)
scene.camera = ob_auto_camera
bpy.context.view_layer.update()
